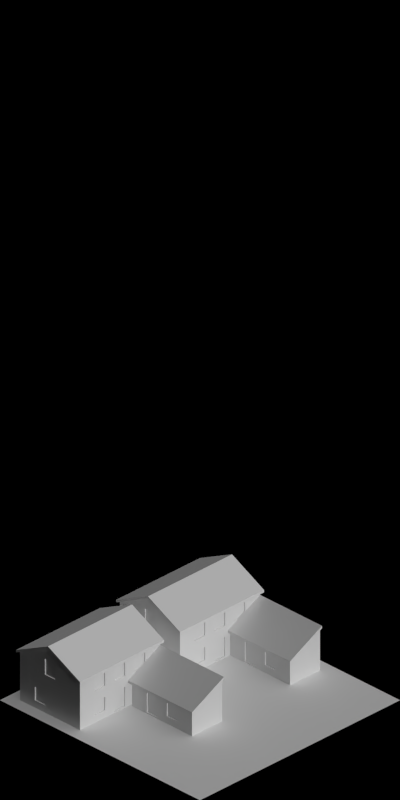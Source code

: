 # Source: 1513-1518.blend  (saved by Blender 2.63.0; exported with 4.5.12 LTS)
import bpy
from mathutils import Matrix  # noqa: F401  (used for matrix-valued properties, if any)

bpy.ops.wm.read_factory_settings(use_empty=True)
scene = bpy.context.scene
scene.name = 'Scene'

# ---- collections
col_collection_1 = bpy.data.collections.new('Collection 1'); scene.collection.children.link(col_collection_1)

# ---- materials (node trees are filled in below, after node groups)
mat_shadeless_black = bpy.data.materials.new('Shadeless_Black')
mat_mud_normal = bpy.data.materials.new('Mud_Normal')
mat_concrete_normalpaving = bpy.data.materials.new('Concrete_NormalPaving')
mat_brickwall_red1 = bpy.data.materials.new('BrickWall_red1')
mat_paint_white = bpy.data.materials.new('Paint_White')
mat_glass_opaque = bpy.data.materials.new('Glass_Opaque')
mat_roof_blackfelt = bpy.data.materials.new('Roof_BlackFelt')
mat_grass_temperate = bpy.data.materials.new('Grass_Temperate')
mat_special_shadowonlybackground = bpy.data.materials.new('Special_ShadowOnlyBackground')

# ---- material node trees

# ---- world
world_world = bpy.data.worlds.new('World'); scene.world = world_world
world_world.color = (0.0, 0.0, 0.0)
world_world.use_sun_shadow = False
world_world.sun_shadow_jitter_overblur = 0.0
world_world.cycles.sampling_method = 'MANUAL'
world_world.cycles.sample_map_resolution = 256
world_world.light_settings.ao_factor = 0.5

# ---- cameras
cam_camera = bpy.data.cameras.new('Camera')
cam_camera.type = 'ORTHO'
cam_camera.clip_start = 0.001
cam_camera.clip_end = 100.0
cam_camera.lens = 35.0
cam_camera.sensor_width = 32.0
cam_camera.sensor_height = 18.0
cam_camera.ortho_scale = 5.656
cam_camera.dof.focus_distance = 0.0
cam_camera.dof.aperture_fstop = 128.0

# ---- lights
light_lamp_004 = bpy.data.lights.new('Lamp.004', 'SUN')
light_lamp_004.transmission_factor = 0.0
light_lamp_004.cutoff_distance = 30.0
light_lamp_004.angle = 1.571
light_lamp_004.energy = 1.0
light_lamp_004.shadow_buffer_clip_start = 1.001
light_lamp_004.shadow_soft_size = 1.0
light_lamp_004.shadow_cascade_max_distance = 1000.0
light_lamp_004.cycles.use_multiple_importance_sampling = False
light_lamp_003 = bpy.data.lights.new('Lamp.003', 'SUN')
light_lamp_003.transmission_factor = 0.0
light_lamp_003.cutoff_distance = 30.0
light_lamp_003.use_shadow = False
light_lamp_003.angle = 1.571
light_lamp_003.energy = 1.0
light_lamp_003.shadow_buffer_clip_start = 1.001
light_lamp_003.shadow_soft_size = 1.0
light_lamp_003.shadow_cascade_max_distance = 1000.0
light_lamp_003.cycles.use_multiple_importance_sampling = False

# ---- meshes
me_plane_018 = bpy.data.meshes.new('Plane.018')
me_plane_018.from_pydata([(-1.0, 1.0, 0.0), (1.0, -1.0, 0.0), (1.0, 1.0, 0.0), (-1.0, -1.0, 0.0), (-1.0, 0.9, 0.0), (1.0, 0.9, 0.0), (0.9, 1.0, 0.0), (0.9, -1.0, 0.0), (0.9, 0.9, 0.0), (0.1, -0.9, 0.0), (-0.1, 1.0, 0.0), (-0.1, -1.0, 0.0), (-0.1, 0.9, 0.0), (0.1, 1.0, 0.0), (0.1, -1.0, 0.0), (0.1, 0.9, 0.0), (-0.1, -0.9, 0.0), (0.9, -0.9, 0.0), (1.0, -0.9, 0.0), (-1.0, -0.9, 0.0), (-1.0, 0.3, 0.0), (1.0, 0.3, 0.0), (0.1, 0.3, 0.0), (0.9, 0.3, 0.0), (-0.1, 0.3, 0.0), (-0.9, 0.3, 0.0), (-0.9, -0.9, 0.0), (-0.9, 0.9, 0.0), (-0.9, -1.0, 0.0), (-0.9, 1.0, 0.0), (-1.0, -0.3, 0.0), (0.1, -0.3, 0.0), (0.9, -0.3, 0.0), (1.0, -0.3, 0.0), (-0.1, -0.3, 0.0), (-0.9, -0.3, 0.0), (0.6, -1.0, 0.0), (0.6, 1.0, 0.0), (0.6, -0.9, 0.0), (0.6, 0.9, 0.0), (-0.9, 0.5, 0.0), (-0.1, 0.5, 0.0), (-0.4, -1.0, 0.0), (-0.4, 1.0, 0.0), (0.3, 0.3, 0.0), (0.3, -0.3, 0.0), (0.3, 1.0, 0.0), (0.3, 0.9, 0.0), (-0.4, 0.3, 0.0), (-0.4, -0.9, 0.0), (-0.7, -1.0, 0.0), (-0.7, 1.0, 0.0), (0.6, -0.3, 0.0), (0.6, 0.3, 0.0), (0.3, -0.9, 0.0), (0.3, -1.0, 0.0), (0.1, 0.5, 0.0), (0.9, 0.5, 0.0), (0.6, 0.5, 0.0), (0.3, 0.5, 0.0), (-0.7, -0.3, 0.0), (-0.7, 0.9, 0.0), (-0.6, -0.1, 0.0), (-0.6, 0.5, 0.0), (-0.6, 0.9, 0.0), (-0.6, 1.0, 0.0), (-0.4, -0.3, 0.0), (-0.4, 0.9, 0.0), (-1.0, 0.5, 0.0), (1.0, 0.5, 0.0), (-0.7, 0.3, 0.0), (-0.7, -0.9, 0.0), (-0.4, 0.5, 0.0), (-0.7, 0.5, 0.0), (0.4, -0.9, 0.0), (0.4, -1.0, 0.0), (-0.6, -0.9, 0.0), (-0.6, 0.3, 0.0), (-0.6, -1.0, 0.0), (-0.6, -0.3, 0.0), (0.4, -0.3, 0.0), (0.4, 0.3, 0.0), (0.3, -0.1, 0.0), (-0.4, -0.1, 0.0), (0.4, 1.0, 0.0), (0.4, 0.9, 0.0), (0.1, -0.1, 0.0), (-1.0, -0.1, 0.0), (-0.9, -0.1, 0.0), (-0.1, -0.1, 0.0), (-0.7, -0.1, 0.0), (0.6, -0.1, 0.0), (1.0, -0.1, 0.0), (0.9, -0.1, 0.0), (0.4, 0.5, 0.0), (0.4, -0.1, 0.0)], [], [(17, 7, 1, 18), (6, 8, 5, 2), (38, 36, 7, 17), (37, 39, 8, 6), (16, 11, 14, 9), (52, 38, 17, 32), (10, 12, 15, 13), (32, 17, 18, 33), (34, 16, 9, 31), (41, 24, 22, 56), (66, 49, 16, 34), (58, 53, 23, 57), (57, 23, 21, 69), (72, 48, 24, 41), (49, 42, 11, 16), (43, 67, 12, 10), (19, 3, 28, 26), (68, 20, 25, 40), (0, 4, 27, 29), (30, 19, 26, 35), (91, 52, 32, 93), (93, 32, 33, 92), (89, 34, 31, 86), (83, 66, 34, 89), (87, 30, 35, 88), (74, 75, 36, 38), (79, 76, 49, 66), (94, 81, 53, 58), (56, 22, 44, 59), (95, 80, 52, 91), (84, 85, 39, 37), (62, 79, 66, 83), (80, 74, 38, 52), (65, 64, 67, 43), (9, 14, 55, 54), (76, 78, 42, 49), (86, 31, 45, 82), (31, 9, 54, 45), (12, 41, 56, 15), (63, 77, 48, 72), (29, 27, 61, 51), (40, 25, 70, 73), (13, 15, 47, 46), (88, 35, 60, 90), (39, 58, 57, 8), (27, 40, 73, 61), (35, 26, 71, 60), (26, 28, 50, 71), (8, 57, 69, 5), (85, 94, 58, 39), (64, 63, 72, 67), (67, 72, 41, 12), (4, 68, 40, 27), (15, 56, 59, 47), (73, 70, 77, 63), (25, 88, 90, 70), (90, 60, 79, 62), (20, 87, 88, 25), (48, 83, 89, 24), (22, 86, 82, 44), (59, 44, 81, 94), (77, 62, 83, 48), (44, 82, 95, 81), (54, 55, 75, 74), (24, 89, 86, 22), (71, 50, 78, 76), (81, 95, 91, 53), (53, 91, 93, 23), (23, 93, 92, 21), (60, 71, 76, 79), (70, 90, 62, 77), (46, 47, 85, 84), (61, 73, 63, 64), (45, 54, 74, 80), (51, 61, 64, 65), (47, 59, 94, 85), (82, 45, 80, 95)])
me_plane_018.polygons.foreach_set('material_index', [1, 1, 1, 1, 1, 0, 1, 1, 1, 1, 0, 1, 1, 1, 1, 1, 1, 1, 1, 1, 1, 1, 1, 1, 1, 1, 0, 1, 1, 1, 1, 1, 0, 1, 1, 1, 0, 0, 1, 1, 1, 1, 1, 0, 1, 1, 0, 1, 1, 1, 1, 1, 1, 1, 1, 0, 0, 1, 1, 0, 1, 1, 0, 1, 1, 1, 1, 1, 1, 0, 0, 1, 1, 0, 1, 1, 0])
me_plane_018.materials.append(mat_shadeless_black)
me_plane_018.materials.append(mat_mud_normal)
me_plane_018.use_remesh_preserve_volume = False
me_plane_018.use_remesh_preserve_attributes = False
me_plane_018.use_mirror_vertex_groups = False
me_plane_018.update()
me_plane_007 = bpy.data.meshes.new('Plane.007')
me_plane_007.from_pydata([(-1.0, 1.0, 0.0), (1.0, -1.0, 0.0), (1.0, 1.0, 0.0), (-1.0, -1.0, 0.0), (-1.0, 0.9, 0.0), (1.0, 0.9, 0.0), (0.9, 1.0, 0.0), (0.9, -1.0, 0.0), (0.9, 0.9, 0.0), (0.1, -0.9, 0.0), (-0.1, 1.0, 0.0), (-0.1, -1.0, 0.0), (-0.1, 0.9, 0.0), (0.1, 1.0, 0.0), (0.1, -1.0, 0.0), (0.1, 0.9, 0.0), (-0.1, -0.9, 0.0), (0.9, -0.9, 0.0), (1.0, -0.9, 0.0), (-1.0, -0.9, 0.0), (-1.0, 0.3, 0.0), (1.0, 0.3, 0.0), (0.1, 0.3, 0.0), (0.9, 0.3, 0.0), (-0.1, 0.3, 0.0), (-0.9, 0.3, 0.0), (-0.9, -0.9, 0.0), (-0.9, 0.9, 0.0), (-0.9, -1.0, 0.0), (-0.9, 1.0, 0.0), (-1.0, -0.3, 0.0), (0.1, -0.3, 0.0), (0.9, -0.3, 0.0), (1.0, -0.3, 0.0), (-0.1, -0.3, 0.0), (-0.9, -0.3, 0.0), (0.6, -1.0, 0.0), (0.6, 1.0, 0.0), (0.6, -0.9, 0.0), (0.6, 0.9, 0.0), (-0.9, 0.5, 0.0), (-0.1, 0.5, 0.0), (-0.4, -1.0, 0.0), (-0.4, 1.0, 0.0), (0.3, 0.3, 0.0), (0.3, -0.3, 0.0), (0.3, 1.0, 0.0), (0.3, 0.9, 0.0), (-0.4, 0.3, 0.0), (-0.4, -0.9, 0.0), (-0.7, -1.0, 0.0), (-0.7, 1.0, 0.0), (0.6, -0.3, 0.0), (0.6, 0.3, 0.0), (0.3, -0.9, 0.0), (0.3, -1.0, 0.0), (0.1, 0.5, 0.0), (0.9, 0.5, 0.0), (0.6, 0.5, 0.0), (0.3, 0.5, 0.0), (-0.7, -0.3, 0.0), (-0.7, 0.9, 0.0), (-0.6, -0.1, 0.0), (-0.6, 0.5, 0.0), (-0.6, 0.9, 0.0), (-0.6, 1.0, 0.0), (-0.4, -0.3, 0.0), (-0.4, 0.9, 0.0), (-1.0, 0.5, 0.0), (1.0, 0.5, 0.0), (-0.7, 0.3, 0.0), (-0.7, -0.9, 0.0), (-0.4, 0.5, 0.0), (-0.7, 0.5, 0.0), (0.4, -0.9, 0.0), (0.4, -1.0, 0.0), (-0.6, -0.9, 0.0), (-0.6, 0.3, 0.0), (-0.6, -1.0, 0.0), (-0.6, -0.3, 0.0), (0.4, -0.3, 0.0), (0.4, 0.3, 0.0), (0.3, -0.1, 0.0), (-0.4, -0.1, 0.0), (0.4, 1.0, 0.0), (0.4, 0.9, 0.0), (0.1, -0.1, 0.0), (-1.0, -0.1, 0.0), (-0.9, -0.1, 0.0), (-0.1, -0.1, 0.0), (-0.7, -0.1, 0.0), (0.6, -0.1, 0.0), (1.0, -0.1, 0.0), (0.9, -0.1, 0.0), (0.4, 0.5, 0.0), (0.4, -0.1, 0.0)], [], [(17, 7, 1, 18), (6, 8, 5, 2), (38, 36, 7, 17), (37, 39, 8, 6), (16, 11, 14, 9), (52, 38, 17, 32), (10, 12, 15, 13), (32, 17, 18, 33), (34, 16, 9, 31), (41, 24, 22, 56), (66, 49, 16, 34), (58, 53, 23, 57), (57, 23, 21, 69), (72, 48, 24, 41), (49, 42, 11, 16), (43, 67, 12, 10), (19, 3, 28, 26), (68, 20, 25, 40), (0, 4, 27, 29), (30, 19, 26, 35), (91, 52, 32, 93), (93, 32, 33, 92), (89, 34, 31, 86), (83, 66, 34, 89), (87, 30, 35, 88), (74, 75, 36, 38), (79, 76, 49, 66), (94, 81, 53, 58), (56, 22, 44, 59), (95, 80, 52, 91), (84, 85, 39, 37), (62, 79, 66, 83), (80, 74, 38, 52), (65, 64, 67, 43), (9, 14, 55, 54), (76, 78, 42, 49), (86, 31, 45, 82), (31, 9, 54, 45), (12, 41, 56, 15), (63, 77, 48, 72), (29, 27, 61, 51), (40, 25, 70, 73), (13, 15, 47, 46), (88, 35, 60, 90), (39, 58, 57, 8), (27, 40, 73, 61), (35, 26, 71, 60), (26, 28, 50, 71), (8, 57, 69, 5), (85, 94, 58, 39), (64, 63, 72, 67), (67, 72, 41, 12), (4, 68, 40, 27), (15, 56, 59, 47), (73, 70, 77, 63), (25, 88, 90, 70), (90, 60, 79, 62), (20, 87, 88, 25), (48, 83, 89, 24), (22, 86, 82, 44), (59, 44, 81, 94), (77, 62, 83, 48), (44, 82, 95, 81), (54, 55, 75, 74), (24, 89, 86, 22), (71, 50, 78, 76), (81, 95, 91, 53), (53, 91, 93, 23), (23, 93, 92, 21), (60, 71, 76, 79), (70, 90, 62, 77), (46, 47, 85, 84), (61, 73, 63, 64), (45, 54, 74, 80), (51, 61, 64, 65), (47, 59, 94, 85), (82, 45, 80, 95)])
me_plane_007.polygons.foreach_set('material_index', [0, 0, 0, 0, 0, 1, 0, 0, 0, 0, 1, 2, 0, 2, 0, 0, 0, 0, 0, 0, 0, 0, 0, 0, 0, 0, 1, 0, 0, 0, 0, 0, 1, 0, 0, 0, 1, 1, 0, 0, 0, 0, 0, 1, 2, 0, 1, 0, 0, 2, 2, 2, 0, 0, 0, 1, 1, 0, 2, 1, 0, 0, 1, 0, 0, 0, 0, 2, 0, 1, 1, 0, 2, 1, 0, 2, 1])
me_plane_007.materials.append(mat_concrete_normalpaving)
me_plane_007.materials.append(mat_shadeless_black)
me_plane_007.materials.append(mat_mud_normal)
me_plane_007.use_remesh_preserve_volume = False
me_plane_007.use_remesh_preserve_attributes = False
me_plane_007.use_mirror_vertex_groups = False
me_plane_007.update()
me_plane_002 = bpy.data.meshes.new('Plane.002')
me_plane_002.from_pydata([(0.27, 1.863e-09, 0.01), (-0.27, 1.863e-09, 0.01), (0.27, 0.27, 0.01), (-0.27, 0.27, 0.01), (0.27, 1.863e-09, -0.02), (-0.27, 1.863e-09, -0.02), (0.27, 0.27, -0.02), (-0.27, 0.27, -0.02)], [], [(2, 0, 1, 3), (6, 7, 5, 4), (2, 3, 7, 6), (3, 1, 5, 7), (0, 2, 6, 4), (4, 5, 1, 0)])
me_plane_002.materials.append(mat_concrete_normalpaving)
me_plane_002.use_remesh_preserve_volume = False
me_plane_002.use_remesh_preserve_attributes = False
me_plane_002.use_mirror_vertex_groups = False
me_plane_002.update()
me_plane_006 = bpy.data.meshes.new('Plane.006')
me_plane_006.from_pydata([(0.0, 0.0, 0.0), (0.0, 0.0, 0.2), (0.1, 0.0, 0.0), (0.1, 0.0, 0.2), (0.0, -0.3, 0.0), (0.0, -0.3, 0.35), (0.03, -0.03, 0.215), (0.1, -0.03, 0.0), (0.1, -0.03, 0.215), (0.0, -0.03, 0.0), (0.0, -0.03, 0.215), (0.03, -0.3, 0.35), (0.03, -0.3, 0.0), (0.03, 0.0, 0.2), (0.03, 0.0, 0.0), (0.03, -0.03, 0.0), (0.0, -0.2689, 0.3345), (0.0, -0.2689, 0.0), (0.03, -0.2689, 0.0), (0.03, -0.2689, 0.3345), (0.57, -0.2689, 0.3345), (0.57, -0.2689, 0.0), (0.57, -0.3, 0.0), (0.57, -0.3, 0.35)], [], [(13, 14, 2, 3), (10, 9, 0, 1), (18, 17, 4, 12), (3, 2, 7, 8), (16, 17, 9, 10), (14, 0, 9, 15), (1, 0, 14, 13), (5, 11, 12, 4), (2, 14, 15, 7), (8, 6, 13, 3), (19, 16, 10, 6), (8, 7, 15, 6), (6, 10, 1, 13), (19, 6, 15, 18), (15, 9, 17, 18), (5, 4, 17, 16), (11, 5, 16, 19), (20, 23, 11, 19), (23, 22, 12, 11), (23, 20, 21, 22), (18, 12, 22, 21), (19, 18, 21, 20)])
me_plane_006.materials.append(mat_brickwall_red1)
me_plane_006.use_remesh_preserve_volume = False
me_plane_006.use_remesh_preserve_attributes = False
me_plane_006.use_mirror_vertex_groups = False
me_plane_006.update()
me_plane_014 = bpy.data.meshes.new('Plane.014')
me_plane_014.from_pydata([(0.0, 0.0, 0.0), (0.0, 0.0, 0.2), (-0.1, 0.0, 0.0), (-0.1, 0.0, 0.2), (0.0, -0.3, 0.0), (0.0, -0.3, 0.35), (-0.03, -0.03, 0.215), (-0.1, -0.03, 0.0), (-0.1, -0.03, 0.215), (0.0, -0.03, 0.0), (0.0, -0.03, 0.215), (-0.03, -0.3, 0.35), (-0.03, -0.3, 0.0), (-0.03, 0.0, 0.2), (-0.03, 0.0, 0.0), (-0.03, -0.03, 0.0)], [], [(13, 14, 2, 3), (10, 9, 0, 1), (15, 9, 4, 12), (3, 2, 7, 8), (5, 4, 9, 10), (14, 0, 9, 15), (1, 0, 14, 13), (5, 11, 12, 4), (2, 14, 15, 7), (8, 6, 13, 3), (11, 5, 10, 6), (8, 7, 15, 6), (6, 10, 1, 13), (11, 6, 15, 12)])
me_plane_014.materials.append(mat_brickwall_red1)
me_plane_014.use_remesh_preserve_volume = False
me_plane_014.use_remesh_preserve_attributes = False
me_plane_014.use_mirror_vertex_groups = False
me_plane_014.update()
me_plane_008 = bpy.data.meshes.new('Plane.008')
me_plane_008.from_pydata([(0.2, -0.03, 0.0), (2.98e-09, 0.0, 0.0), (2.98e-09, -0.03, 0.0), (0.2, -0.03, 0.2), (2.98e-09, 0.0, 0.2), (2.98e-09, -0.03, 0.2), (0.024, -0.03, 0.0), (0.024, -0.03, 0.2), (0.024, 0.0, 0.2), (0.176, 0.0, 0.2), (0.2, 0.0, 0.0), (0.2, 0.0, 0.2), (0.024, 0.0, 0.0), (0.176, 0.0, 0.0), (0.176, -0.03, 0.2), (0.176, -0.03, 0.0), (0.16, 0.0, 0.0), (0.16, -0.03, 0.0), (0.16, -0.03, 0.2), (0.16, 0.0, 0.2), (0.04, 0.0, 0.2), (0.04, -0.03, 0.2), (0.04, -0.03, 0.0), (0.04, 0.0, 0.0), (0.2, -0.03, 0.18), (0.2, 0.0, 0.18), (2.98e-09, -0.03, 0.18), (2.98e-09, 0.0, 0.18), (0.024, -0.03, 0.18), (0.024, 0.0, 0.18), (0.176, 0.0, 0.18), (0.176, -0.03, 0.18), (0.16, -0.03, 0.18), (0.16, 0.0, 0.18), (0.04, 0.0, 0.18), (0.04, -0.03, 0.18), (0.2, -0.03, 0.05), (2.98e-09, 0.0, 0.05), (0.024, 0.0, 0.05), (0.176, 0.0, 0.05), (0.16, 0.0, 0.05), (0.04, 0.0, 0.05), (0.2, 0.0, 0.05), (2.98e-09, -0.03, 0.05), (0.024, -0.03, 0.05), (0.176, -0.03, 0.05), (0.16, -0.03, 0.05), (0.04, -0.03, 0.05), (0.152, -4.098e-08, 0.17), (0.048, -4.098e-08, 0.17), (0.152, -4.098e-08, 0.06), (0.048, -4.098e-08, 0.06), (0.152, -0.01, 0.17), (0.048, -0.01, 0.17), (0.152, -0.01, 0.06), (0.048, -0.01, 0.06)], [], [(31, 24, 3, 14), (23, 22, 6, 12), (26, 28, 7, 5), (32, 31, 14, 18), (10, 0, 15, 13), (40, 39, 13, 16), (11, 9, 14, 3), (13, 15, 17, 16), (35, 32, 18, 21), (41, 40, 16, 23), (9, 19, 18, 14), (16, 17, 22, 23), (19, 20, 21, 18), (28, 35, 21, 7), (45, 36, 24, 31), (43, 44, 28, 26), (4, 8, 29, 27), (46, 45, 31, 32), (47, 46, 32, 35), (20, 19, 33, 34), (44, 47, 35, 28), (27, 29, 38, 37), (50, 48, 33, 40), (15, 0, 36, 45), (2, 6, 44, 43), (17, 15, 45, 46), (22, 17, 46, 47), (6, 22, 47, 44), (50, 51, 55, 54), (48, 49, 34, 33), (41, 34, 49, 51), (40, 41, 51, 50), (53, 52, 54, 55), (52, 53, 49, 48), (54, 52, 48, 50), (51, 49, 53, 55), (12, 6, 2, 1), (8, 4, 5, 7), (42, 36, 0, 10), (27, 26, 5, 4), (39, 42, 10, 13), (37, 38, 12, 1), (20, 8, 7, 21), (38, 41, 23, 12), (11, 3, 24, 25), (37, 43, 26, 27), (9, 11, 25, 30), (19, 9, 30, 33), (8, 20, 34, 29), (25, 24, 36, 42), (30, 25, 42, 39), (33, 30, 39, 40), (29, 34, 41, 38), (1, 2, 43, 37)])
me_plane_008.polygons.foreach_set('material_index', [0, 0, 0, 0, 0, 0, 0, 0, 0, 0, 0, 0, 0, 0, 0, 0, 0, 0, 1, 0, 0, 0, 1, 0, 0, 0, 0, 0, 1, 1, 1, 1, 2, 1, 1, 1, 0, 0, 0, 0, 0, 0, 0, 0, 0, 0, 0, 0, 0, 0, 0, 0, 0, 0])
me_plane_008.materials.append(mat_brickwall_red1)
me_plane_008.materials.append(mat_paint_white)
me_plane_008.materials.append(mat_glass_opaque)
me_plane_008.use_remesh_preserve_volume = False
me_plane_008.use_remesh_preserve_attributes = False
me_plane_008.use_mirror_vertex_groups = False
me_plane_008.update()
me_plane_009 = bpy.data.meshes.new('Plane.009')
me_plane_009.from_pydata([(0.2, -0.03, 0.0), (-1.51e-08, -0.03, 0.0), (0.2, -0.03, 0.2), (-1.51e-08, -0.03, 0.2), (0.024, -0.03, 0.0), (0.024, -0.03, 0.2), (0.024, 0.0, 0.2), (0.176, -1.49e-08, 0.2), (0.2, -1.49e-08, 0.0), (-1.51e-08, -1.49e-08, 0.0), (0.2, -1.49e-08, 0.2), (-1.51e-08, -1.49e-08, 0.2), (0.024, -1.49e-08, 0.0), (0.176, -1.49e-08, 0.0), (0.176, -0.03, 0.2), (0.176, -0.03, 0.0), (0.04, -1.49e-08, 0.0), (0.04, -0.03, 0.0), (0.04, -0.03, 0.2), (0.04, -1.49e-08, 0.2), (0.16, -0.03, 0.2), (0.16, -0.03, 0.0), (0.16, -1.49e-08, 0.0), (0.16, -1.49e-08, 0.2), (0.04, -0.03, 0.18), (0.04, -1.49e-08, 0.18), (0.16, -1.49e-08, 0.18), (0.16, -0.03, 0.18), (0.2, -0.03, 0.18), (-1.51e-08, -0.03, 0.18), (0.024, -0.03, 0.18), (0.2, -1.49e-08, 0.18), (-1.51e-08, -1.49e-08, 0.18), (0.176, -0.03, 0.18), (0.024, -1.49e-08, 0.18), (0.176, -1.49e-08, 0.18), (0.152, -1.49e-08, 0.17), (0.048, -1.49e-08, 0.01), (0.048, -1.49e-08, 0.17), (0.152, -1.49e-08, 0.01), (0.152, -0.01, 0.17), (0.048, -0.01, 0.17), (0.152, -0.01, 0.01), (0.048, -0.01, 0.01)], [], [(12, 4, 1, 9), (31, 28, 0, 8), (32, 29, 3, 11), (33, 28, 2, 14), (16, 17, 4, 12), (29, 30, 5, 3), (27, 33, 14, 20), (8, 0, 15, 13), (26, 35, 13, 22), (10, 7, 14, 2), (22, 21, 17, 16), (30, 24, 18, 5), (34, 25, 16, 12), (23, 19, 18, 20), (7, 23, 20, 14), (24, 27, 20, 18), (9, 1, 29, 32), (21, 15, 33, 27), (13, 15, 21, 22), (1, 4, 30, 29), (10, 2, 28, 31), (15, 0, 28, 33), (23, 7, 35, 26), (4, 17, 24, 30), (17, 21, 27, 24), (19, 23, 26, 25), (41, 40, 42, 43), (6, 11, 3, 5), (35, 31, 8, 13), (32, 34, 12, 9), (19, 6, 5, 18), (36, 38, 25, 26), (7, 10, 31, 35), (11, 6, 34, 32), (6, 19, 25, 34), (22, 16, 37, 39), (26, 22, 39, 36), (38, 37, 16, 25), (40, 41, 38, 36), (39, 37, 43, 42), (41, 43, 37, 38), (36, 39, 42, 40)])
me_plane_009.polygons.foreach_set('material_index', [0, 0, 0, 0, 0, 0, 0, 0, 0, 0, 1, 0, 0, 0, 0, 0, 0, 0, 0, 0, 0, 0, 0, 0, 1, 0, 1, 0, 0, 0, 0, 1, 0, 0, 0, 1, 1, 1, 1, 1, 1, 1])
me_plane_009.materials.append(mat_brickwall_red1)
me_plane_009.materials.append(mat_paint_white)
me_plane_009.use_remesh_preserve_volume = False
me_plane_009.use_remesh_preserve_attributes = False
me_plane_009.use_mirror_vertex_groups = False
me_plane_009.update()
me_plane_001 = bpy.data.meshes.new('Plane.001')
me_plane_001.from_pydata([(-0.32, -1.661e-08, 0.35), (0.32, 1.434e-08, 0.35), (-0.32, -0.32, 0.1899), (0.32, -0.32, 0.1899), (-0.32, -1.661e-08, 0.37), (0.32, 1.434e-08, 0.37), (-0.32, -0.32, 0.2099), (0.32, -0.32, 0.2099)], [], [(0, 1, 3, 2), (4, 6, 7, 5), (0, 2, 6, 4), (5, 7, 3, 1), (0, 4, 5, 1), (7, 6, 2, 3)])
me_plane_001.materials.append(mat_roof_blackfelt)
me_plane_001.use_remesh_preserve_volume = False
me_plane_001.use_remesh_preserve_attributes = False
me_plane_001.use_mirror_vertex_groups = False
me_plane_001.update()
me_plane_010 = bpy.data.meshes.new('Plane.010')
me_plane_010.from_pydata([(-1.0, 1.0, 0.0), (1.0, -1.0, 0.0), (1.0, 1.0, 0.0), (-1.0, -1.0, 0.0), (-1.0, 0.9, 0.0), (1.0, 0.9, 0.0), (0.9, 1.0, 0.0), (0.9, -1.0, 0.0), (0.9, 0.9, 0.0), (0.1, -0.9, 0.0), (-0.1, 1.0, 0.0), (-0.1, -1.0, 0.0), (-0.1, 0.9, 0.0), (0.1, 1.0, 0.0), (0.1, -1.0, 0.0), (0.1, 0.9, 0.0), (-0.1, -0.9, 0.0), (0.9, -0.9, 0.0), (1.0, -0.9, 0.0), (-1.0, -0.9, 0.0), (-1.0, 0.3, 0.0), (1.0, 0.3, 0.0), (0.1, 0.3, 0.0), (0.9, 0.3, 0.0), (-0.1, 0.3, 0.0), (-0.9, 0.3, 0.0), (-0.9, -0.9, 0.0), (-0.9, 0.9, 0.0), (-0.9, -1.0, 0.0), (-0.9, 1.0, 0.0), (-1.0, -0.3, 0.0), (0.1, -0.3, 0.0), (0.9, -0.3, 0.0), (1.0, -0.3, 0.0), (-0.1, -0.3, 0.0), (-0.9, -0.3, 0.0), (0.6, -1.0, 0.0), (0.6, 1.0, 0.0), (0.6, -0.9, 0.0), (0.6, 0.9, 0.0), (-0.9, 0.5, 0.0), (-0.1, 0.5, 0.0), (-0.4, -1.0, 0.0), (-0.4, 1.0, 0.0), (0.3, 0.3, 0.0), (0.3, -0.3, 0.0), (0.3, 1.0, 0.0), (0.3, 0.9, 0.0), (-0.4, 0.3, 0.0), (-0.4, -0.9, 0.0), (-0.7, -1.0, 0.0), (-0.7, 1.0, 0.0), (0.6, -0.3, 0.0), (0.6, 0.3, 0.0), (0.3, -0.9, 0.0), (0.3, -1.0, 0.0), (0.1, 0.5, 0.0), (0.9, 0.5, 0.0), (0.6, 0.5, 0.0), (0.3, 0.5, 0.0), (-0.7, -0.3, 0.0), (-0.7, 0.9, 0.0), (-0.6, -0.1, 0.0), (-0.6, 0.5, 0.0), (-0.6, 0.9, 0.0), (-0.6, 1.0, 0.0), (-0.4, -0.3, 0.0), (-0.4, 0.9, 0.0), (-1.0, 0.5, 0.0), (1.0, 0.5, 0.0), (-0.7, 0.3, 0.0), (-0.7, -0.9, 0.0), (-0.4, 0.5, 0.0), (-0.7, 0.5, 0.0), (0.4, -0.9, 0.0), (0.4, -1.0, 0.0), (-0.6, -0.9, 0.0), (-0.6, 0.3, 0.0), (-0.6, -1.0, 0.0), (-0.6, -0.3, 0.0), (0.4, -0.3, 0.0), (0.4, 0.3, 0.0), (0.3, -0.1, 0.0), (-0.4, -0.1, 0.0), (0.4, 1.0, 0.0), (0.4, 0.9, 0.0), (0.1, -0.1, 0.0), (-1.0, -0.1, 0.0), (-0.9, -0.1, 0.0), (-0.1, -0.1, 0.0), (-0.7, -0.1, 0.0), (0.6, -0.1, 0.0), (1.0, -0.1, 0.0), (0.9, -0.1, 0.0), (0.4, 0.5, 0.0), (0.4, -0.1, 0.0)], [], [(17, 7, 1, 18), (6, 8, 5, 2), (38, 36, 7, 17), (37, 39, 8, 6), (16, 11, 14, 9), (52, 38, 17, 32), (10, 12, 15, 13), (32, 17, 18, 33), (34, 16, 9, 31), (41, 24, 22, 56), (66, 49, 16, 34), (58, 53, 23, 57), (57, 23, 21, 69), (72, 48, 24, 41), (49, 42, 11, 16), (43, 67, 12, 10), (19, 3, 28, 26), (68, 20, 25, 40), (0, 4, 27, 29), (30, 19, 26, 35), (91, 52, 32, 93), (93, 32, 33, 92), (89, 34, 31, 86), (83, 66, 34, 89), (87, 30, 35, 88), (74, 75, 36, 38), (79, 76, 49, 66), (94, 81, 53, 58), (56, 22, 44, 59), (95, 80, 52, 91), (84, 85, 39, 37), (62, 79, 66, 83), (80, 74, 38, 52), (65, 64, 67, 43), (9, 14, 55, 54), (76, 78, 42, 49), (86, 31, 45, 82), (31, 9, 54, 45), (12, 41, 56, 15), (63, 77, 48, 72), (29, 27, 61, 51), (40, 25, 70, 73), (13, 15, 47, 46), (88, 35, 60, 90), (39, 58, 57, 8), (27, 40, 73, 61), (35, 26, 71, 60), (26, 28, 50, 71), (8, 57, 69, 5), (85, 94, 58, 39), (64, 63, 72, 67), (67, 72, 41, 12), (4, 68, 40, 27), (15, 56, 59, 47), (73, 70, 77, 63), (25, 88, 90, 70), (90, 60, 79, 62), (20, 87, 88, 25), (48, 83, 89, 24), (22, 86, 82, 44), (59, 44, 81, 94), (77, 62, 83, 48), (44, 82, 95, 81), (54, 55, 75, 74), (24, 89, 86, 22), (71, 50, 78, 76), (81, 95, 91, 53), (53, 91, 93, 23), (23, 93, 92, 21), (60, 71, 76, 79), (70, 90, 62, 77), (46, 47, 85, 84), (61, 73, 63, 64), (45, 54, 74, 80), (51, 61, 64, 65), (47, 59, 94, 85), (82, 45, 80, 95)])
me_plane_010.polygons.foreach_set('material_index', [0, 0, 0, 0, 0, 1, 0, 0, 0, 0, 1, 2, 0, 2, 0, 0, 0, 0, 0, 0, 0, 0, 0, 0, 0, 0, 1, 0, 0, 0, 0, 0, 1, 0, 0, 0, 1, 1, 0, 0, 0, 0, 0, 1, 2, 0, 1, 0, 0, 2, 2, 2, 0, 0, 0, 1, 1, 0, 2, 1, 0, 0, 1, 0, 0, 0, 0, 2, 0, 1, 1, 0, 2, 1, 0, 2, 1])
me_plane_010.materials.append(mat_concrete_normalpaving)
me_plane_010.materials.append(mat_shadeless_black)
me_plane_010.materials.append(mat_grass_temperate)
me_plane_010.use_remesh_preserve_volume = False
me_plane_010.use_remesh_preserve_attributes = False
me_plane_010.use_mirror_vertex_groups = False
me_plane_010.update()
me_plane_004 = bpy.data.meshes.new('Plane.004')
me_plane_004.from_pydata([(1.0, -1.0, 0.0), (-1.0, -1.0, 0.0), (1.0, 1.0, 0.0), (-1.0, 1.0, 0.0)], [], [(2, 3, 1, 0)])
me_plane_004.materials.append(mat_special_shadowonlybackground)
me_plane_004.use_remesh_preserve_volume = False
me_plane_004.use_remesh_preserve_attributes = False
me_plane_004.use_mirror_vertex_groups = False
me_plane_004.update()
me_plane_021 = bpy.data.meshes.new('Plane.021')
me_plane_021.from_pydata([(-0.42, -3.171e-08, 0.35), (0.42, 2.944e-08, 0.35), (-0.42, 0.32, 0.1899), (0.42, 0.32, 0.1899), (-0.42, -0.32, 0.1899), (0.42, -0.32, 0.1899), (-0.42, -3.171e-08, 0.37), (0.42, 2.944e-08, 0.37), (-0.42, 0.32, 0.2099), (0.42, 0.32, 0.2099), (-0.42, -0.32, 0.2099), (0.42, -0.32, 0.2099)], [], [(2, 3, 1, 0), (0, 1, 5, 4), (8, 6, 7, 9), (6, 10, 11, 7), (0, 4, 10, 6), (1, 3, 9, 7), (7, 11, 5, 1), (3, 2, 8, 9), (6, 8, 2, 0), (11, 10, 4, 5)])
me_plane_021.materials.append(mat_roof_blackfelt)
me_plane_021.use_remesh_preserve_volume = False
me_plane_021.use_remesh_preserve_attributes = False
me_plane_021.use_mirror_vertex_groups = False
me_plane_021.update()
me_plane_011 = bpy.data.meshes.new('Plane.011')
me_plane_011.from_pydata([(0.2, -0.03, 0.0), (2.98e-09, 0.0, 0.0), (4.49e-09, -0.03, 0.0), (0.2, -0.03, 0.2), (0.2, 0.0, 0.2), (4.49e-09, -0.03, 0.2), (0.024, -0.03, 0.0), (0.024, 0.0, 0.0), (0.024, -0.03, 0.2), (0.024, 0.0, 0.2), (0.2, 0.0, 0.0), (4.49e-09, 0.0, 0.2), (0.176, 0.0, 0.2), (0.176, -0.03, 0.2), (0.176, 0.0, 0.0), (0.176, -0.03, 0.0), (0.16, 0.0, 0.0), (0.16, -0.03, 0.0), (0.16, -0.03, 0.2), (0.16, 0.0, 0.2), (0.04, 0.0, 0.2), (0.04, -0.03, 0.2), (0.04, -0.03, 0.0), (0.04, 0.0, 0.0), (0.2, -0.03, 0.18), (4.49e-09, -0.03, 0.18), (2.98e-09, 0.0, 0.18), (0.024, -0.03, 0.18), (0.024, 0.0, 0.18), (0.2, 0.0, 0.18), (0.176, 0.0, 0.18), (0.176, -0.03, 0.18), (0.16, -0.03, 0.18), (0.16, 0.0, 0.18), (0.04, 0.0, 0.18), (0.04, -0.03, 0.18), (0.2, -0.03, 0.05), (2.98e-09, 0.0, 0.05), (0.2, 0.0, 0.05), (0.024, 0.0, 0.05), (0.176, 0.0, 0.05), (0.16, 0.0, 0.05), (0.04, 0.0, 0.05), (4.49e-09, -0.03, 0.05), (0.024, -0.03, 0.05), (0.176, -0.03, 0.05), (0.16, -0.03, 0.05), (0.04, -0.03, 0.05)], [], [(38, 36, 0, 10), (31, 24, 3, 13), (25, 27, 8, 5), (32, 31, 13, 18), (35, 32, 18, 21), (42, 41, 16, 23), (16, 17, 22, 23), (19, 20, 21, 18), (27, 35, 21, 8), (45, 36, 24, 31), (43, 44, 27, 25), (46, 45, 31, 32), (41, 42, 47, 46), (20, 19, 33, 34), (44, 47, 35, 27), (29, 24, 36, 38), (15, 0, 36, 45), (2, 6, 44, 43), (17, 15, 45, 46), (22, 17, 46, 47), (6, 22, 47, 44), (42, 34, 35, 47), (32, 35, 34, 33), (46, 32, 33, 41), (7, 6, 2, 1), (9, 11, 5, 8), (26, 25, 5, 11), (40, 38, 10, 14), (23, 22, 6, 7), (37, 39, 7, 1), (10, 0, 15, 14), (41, 40, 14, 16), (20, 9, 8, 21), (4, 12, 13, 3), (14, 15, 17, 16), (12, 19, 18, 13), (39, 42, 23, 7), (4, 3, 24, 29), (37, 43, 25, 26), (12, 4, 29, 30), (11, 9, 28, 26), (19, 12, 30, 33), (9, 20, 34, 28), (30, 29, 38, 40), (26, 28, 39, 37), (33, 30, 40, 41), (28, 34, 42, 39), (1, 2, 43, 37)])
me_plane_011.materials.append(mat_brickwall_red1)
me_plane_011.use_remesh_preserve_volume = False
me_plane_011.use_remesh_preserve_attributes = False
me_plane_011.use_mirror_vertex_groups = False
me_plane_011.update()
me_plane = bpy.data.meshes.new('Plane')
me_plane.from_pydata([(0.27, -0.37, 0.01), (-0.27, -0.37, 0.01), (0.27, 0.37, 0.01), (-0.27, 0.37, 0.01), (0.27, -0.37, -0.02), (-0.27, -0.37, -0.02), (0.27, 0.37, -0.02), (-0.27, 0.37, -0.02)], [], [(2, 0, 1, 3), (6, 7, 5, 4), (2, 3, 7, 6), (3, 1, 5, 7), (0, 2, 6, 4), (4, 5, 1, 0)])
me_plane.materials.append(mat_concrete_normalpaving)
me_plane.use_remesh_preserve_volume = False
me_plane.use_remesh_preserve_attributes = False
me_plane.use_mirror_vertex_groups = False
me_plane.update()
me_plane_003 = bpy.data.meshes.new('Plane.003')
me_plane_003.from_pydata([(0.0, 0.0, 0.0), (0.0, 0.0, 0.2), (0.1, 0.0, 0.0), (0.1, 0.0, 0.2), (0.0, -0.1, 0.0), (0.0, -0.1, 0.2), (0.03, -0.03, 0.2), (0.1, -0.03, 0.0), (0.1, -0.03, 0.2), (0.0, -0.03, 0.0), (0.0, -0.03, 0.2), (0.03, -0.1, 0.2), (0.03, -0.1, 0.0), (0.03, 0.0, 0.2), (0.03, 0.0, 0.0), (0.03, -0.03, 0.0)], [], [(13, 14, 2, 3), (10, 9, 0, 1), (15, 9, 4, 12), (3, 2, 7, 8), (5, 4, 9, 10), (14, 0, 9, 15), (1, 0, 14, 13), (5, 11, 12, 4), (2, 14, 15, 7), (8, 6, 13, 3), (11, 5, 10, 6), (8, 7, 15, 6), (6, 10, 1, 13), (11, 6, 15, 12)])
me_plane_003.materials.append(mat_brickwall_red1)
me_plane_003.use_remesh_preserve_volume = False
me_plane_003.use_remesh_preserve_attributes = False
me_plane_003.use_mirror_vertex_groups = False
me_plane_003.update()
me_plane_005 = bpy.data.meshes.new('Plane.005')
me_plane_005.from_pydata([(0.4, -0.03, 0.0), (7.451e-09, 1.776e-15, 0.0), (7.451e-09, -0.03, 0.0), (0.4, -0.03, 0.25), (7.451e-09, 1.776e-15, 0.25), (7.451e-09, -0.03, 0.25), (0.124, -0.03, 0.0), (0.12, -0.03, 0.31), (0.12, 1.812e-08, 0.31), (0.28, 4.228e-08, 0.31), (0.4, 3.02e-08, 0.0), (0.4, 3.02e-08, 0.25), (0.124, 1.51e-08, 0.0), (0.276, 1.51e-08, 0.0), (0.28, -0.03, 0.31), (0.276, -0.03, 0.0), (0.26, 1.51e-08, 0.0), (0.26, -0.03, 0.0), (0.26, -0.03, 0.32), (0.26, 1.51e-08, 0.32), (0.14, 1.51e-08, 0.32), (0.14, -0.03, 0.32), (0.14, -0.03, 0.0), (0.14, 1.51e-08, 0.0), (0.4, -0.03, 0.18), (0.4, 3.02e-08, 0.18), (7.451e-09, -0.03, 0.18), (7.451e-09, 1.776e-15, 0.18), (0.124, -0.03, 0.25), (0.124, 1.51e-08, 0.25), (0.276, 1.51e-08, 0.25), (0.276, -0.03, 0.25), (0.26, -0.03, 0.25), (0.26, 1.51e-08, 0.25), (0.14, 1.51e-08, 0.25), (0.14, -0.03, 0.25), (0.4, -0.03, 0.1), (7.451e-09, 1.776e-15, 0.1), (0.124, 1.51e-08, 0.1), (0.276, 1.51e-08, 0.1), (0.26, 1.51e-08, 0.1), (0.14, 1.51e-08, 0.1), (0.4, 3.02e-08, 0.1), (7.451e-09, -0.03, 0.1), (0.124, -0.03, 0.1), (0.276, -0.03, 0.1), (0.26, -0.03, 0.1), (0.14, -0.03, 0.1), (0.252, -2.588e-08, 0.24), (0.148, -2.588e-08, 0.24), (0.252, -2.588e-08, 0.11), (0.148, -2.588e-08, 0.11), (0.252, -0.01, 0.24), (0.148, -0.01, 0.24), (0.252, -0.01, 0.11), (0.148, -0.01, 0.11), (0.2, 1.51e-08, 0.35), (0.2, -0.03, 0.0), (0.2, 1.51e-08, 0.0), (0.2, -0.03, 0.35), (0.2, -0.03, 0.25), (0.2, 1.51e-08, 0.25), (0.2, 1.51e-08, 0.1), (0.2, -0.03, 0.1), (0.2, -2.588e-08, 0.24), (0.2, -2.588e-08, 0.11), (0.2, -0.01, 0.24), (0.2, -0.01, 0.11)], [], [(31, 24, 3, 14), (23, 22, 6, 12), (26, 28, 7, 5), (32, 31, 14, 18), (10, 0, 15, 13), (40, 39, 13, 16), (11, 9, 14, 3), (13, 15, 17, 16), (60, 32, 18, 59), (62, 40, 16, 58), (9, 19, 18, 14), (58, 57, 22, 23), (56, 20, 21, 59), (28, 35, 21, 7), (45, 36, 24, 31), (43, 44, 28, 26), (4, 8, 29, 27), (46, 45, 31, 32), (63, 46, 32, 60), (56, 19, 33, 61), (44, 47, 35, 28), (27, 29, 38, 37), (50, 48, 33, 40), (15, 0, 36, 45), (2, 6, 44, 43), (17, 15, 45, 46), (57, 17, 46, 63), (6, 22, 47, 44), (65, 51, 55, 67), (64, 49, 34, 61), (41, 34, 49, 51), (62, 41, 51, 65), (66, 52, 54, 67), (66, 53, 49, 64), (54, 52, 48, 50), (51, 49, 53, 55), (12, 6, 2, 1), (8, 4, 5, 7), (42, 36, 0, 10), (27, 26, 5, 4), (39, 42, 10, 13), (37, 38, 12, 1), (20, 8, 7, 21), (38, 41, 23, 12), (11, 3, 24, 25), (37, 43, 26, 27), (9, 11, 25, 30), (19, 9, 30, 33), (8, 20, 34, 29), (25, 24, 36, 42), (30, 25, 42, 39), (33, 30, 39, 40), (29, 34, 41, 38), (1, 2, 43, 37), (35, 60, 59, 21), (41, 62, 58, 23), (16, 17, 57, 58), (19, 56, 59, 18), (47, 63, 60, 35), (20, 56, 61, 34), (22, 57, 63, 47), (50, 65, 67, 54), (48, 64, 61, 33), (40, 62, 65, 50), (53, 66, 67, 55), (52, 66, 64, 48)])
me_plane_005.polygons.foreach_set('material_index', [0, 0, 0, 0, 0, 0, 0, 0, 0, 0, 0, 0, 0, 0, 0, 0, 0, 0, 1, 0, 0, 0, 1, 0, 0, 0, 0, 0, 1, 1, 1, 1, 2, 1, 1, 1, 0, 0, 0, 0, 0, 0, 0, 0, 0, 0, 0, 0, 0, 0, 0, 0, 0, 0, 0, 0, 0, 0, 1, 0, 0, 1, 1, 1, 2, 1])
me_plane_005.materials.append(mat_brickwall_red1)
me_plane_005.materials.append(mat_paint_white)
me_plane_005.materials.append(mat_glass_opaque)
me_plane_005.use_remesh_preserve_volume = False
me_plane_005.use_remesh_preserve_attributes = False
me_plane_005.use_mirror_vertex_groups = False
me_plane_005.update()
me_plane_012 = bpy.data.meshes.new('Plane.012')
me_plane_012.from_pydata([(0.2, -0.03, 0.0), (2.98e-09, 0.0, 0.0), (2.98e-09, -0.03, 0.0), (0.2, 0.0, 0.0), (0.2, -0.03, 0.2), (2.98e-09, 0.0, 0.2), (2.98e-09, -0.03, 0.2), (0.2, 0.0, 0.2)], [], [(1, 2, 0, 3), (5, 7, 4, 6), (0, 2, 6, 4), (3, 0, 4, 7), (5, 6, 2, 1), (7, 5, 1, 3)])
me_plane_012.materials.append(mat_brickwall_red1)
me_plane_012.use_remesh_preserve_volume = False
me_plane_012.use_remesh_preserve_attributes = False
me_plane_012.use_mirror_vertex_groups = False
me_plane_012.update()
me_plane_013 = bpy.data.meshes.new('Plane.013')
me_plane_013.from_pydata([(0.0, 0.0, 0.0), (1.355e-09, 1.023e-16, 0.1999), (0.1, 0.0, 0.0), (0.1, 7.55e-09, 0.1999), (0.0, -0.1, 0.0), (0.0, -0.1, 0.25), (0.03, -0.03, 0.215), (0.1, -0.03, 0.0), (0.1, -0.03, 0.215), (0.0, -0.03, 0.0), (0.0, -0.03, 0.215), (0.03, -0.1, 0.25), (0.03, -0.1, 0.0), (0.03, 2.265e-09, 0.1999), (0.03, 0.0, 0.0), (0.03, -0.03, 0.0)], [], [(13, 14, 2, 3), (10, 9, 0, 1), (15, 9, 4, 12), (3, 2, 7, 8), (5, 4, 9, 10), (14, 0, 9, 15), (1, 0, 14, 13), (5, 11, 12, 4), (2, 14, 15, 7), (8, 6, 13, 3), (11, 5, 10, 6), (8, 7, 15, 6), (6, 10, 1, 13), (11, 6, 15, 12)])
me_plane_013.materials.append(mat_brickwall_red1)
me_plane_013.use_remesh_preserve_volume = False
me_plane_013.use_remesh_preserve_attributes = False
me_plane_013.use_mirror_vertex_groups = False
me_plane_013.update()
me_plane_016 = bpy.data.meshes.new('Plane.016')
me_plane_016.from_pydata([(9.921e-11, 2.235e-08, 0.0), (9.921e-11, 2.235e-08, 0.1999), (0.1, 7.451e-09, 0.0), (0.1, 0.0, 0.1999), (1.5e-08, 0.1, 0.0), (1.5e-08, 0.1, 0.25), (0.03, 0.03, 0.215), (0.1, 0.03, 0.0), (0.1, 0.03, 0.215), (3.824e-09, 0.03, 0.0), (3.824e-09, 0.03, 0.215), (0.03, 0.1, 0.25), (0.03, 0.1, 0.0), (0.03, 1.49e-08, 0.1999), (0.03, 2.235e-08, 0.0), (0.03, 0.03, 0.0)], [], [(13, 14, 2, 3), (10, 9, 0, 1), (15, 9, 4, 12), (3, 2, 7, 8), (5, 4, 9, 10), (14, 0, 9, 15), (1, 0, 14, 13), (5, 11, 12, 4), (2, 14, 15, 7), (8, 6, 13, 3), (11, 5, 10, 6), (8, 7, 15, 6), (6, 10, 1, 13), (11, 6, 15, 12)])
me_plane_016.materials.append(mat_brickwall_red1)
me_plane_016.use_remesh_preserve_volume = False
me_plane_016.use_remesh_preserve_attributes = False
me_plane_016.use_mirror_vertex_groups = False
me_plane_016.update()

# ---- objects
ob_plane_033 = bpy.data.objects.new('Plane.033', me_plane_018)
ob_plane_014 = bpy.data.objects.new('Plane.014', me_plane_007)
ob_plane_032 = bpy.data.objects.new('Plane.032', me_plane_002)
ob_plane_031 = bpy.data.objects.new('Plane.031', me_plane_006)
ob_plane_030 = bpy.data.objects.new('Plane.030', me_plane_014)
ob_plane_057 = bpy.data.objects.new('Plane.057', me_plane_002)
ob_plane_056 = bpy.data.objects.new('Plane.056', me_plane_006)
ob_plane_055 = bpy.data.objects.new('Plane.055', me_plane_014)
ob_plane_054 = bpy.data.objects.new('Plane.054', me_plane_008)
ob_plane_053 = bpy.data.objects.new('Plane.053', me_plane_009)
ob_plane_047 = bpy.data.objects.new('Plane.047', me_plane_014)
ob_plane_046 = bpy.data.objects.new('Plane.046', me_plane_006)
ob_plane_045 = bpy.data.objects.new('Plane.045', me_plane_002)
ob_plane_029 = bpy.data.objects.new('Plane.029', me_plane_001)
ob_plane_027 = bpy.data.objects.new('Plane.027', me_plane_002)
ob_plane_026 = bpy.data.objects.new('Plane.026', me_plane_006)
ob_plane_025 = bpy.data.objects.new('Plane.025', me_plane_014)
ob_plane_024 = bpy.data.objects.new('Plane.024', me_plane_009)
ob_plane_023 = bpy.data.objects.new('Plane.023', me_plane_008)
ob_plane_022 = bpy.data.objects.new('Plane.022', me_plane_008)
ob_plane_021 = bpy.data.objects.new('Plane.021', me_plane_009)
ob_plane_020 = bpy.data.objects.new('Plane.020', me_plane_014)
ob_plane_013 = bpy.data.objects.new('Plane.013', me_plane_006)
ob_plane_010 = bpy.data.objects.new('Plane.010', me_plane_002)
ob_plane_005 = bpy.data.objects.new('Plane.005', me_plane_001)
ob_plane_016 = bpy.data.objects.new('Plane.016', me_plane_010)
ob_plane_019 = bpy.data.objects.new('Plane.019', me_plane_004)
ob_plane_018 = bpy.data.objects.new('Plane.018', me_plane_004)
ob_plane_017 = bpy.data.objects.new('Plane.017', me_plane_004)
ob_plane_011 = bpy.data.objects.new('Plane.011', me_plane_021)
ob_plane_012 = bpy.data.objects.new('Plane.012', me_plane_021)
ob_plane_009 = bpy.data.objects.new('Plane.009', me_plane_011)
ob_plane_008 = bpy.data.objects.new('Plane.008', me_plane_011)
ob_plane_007 = bpy.data.objects.new('Plane.007', me_plane_011)
ob_plane_006 = bpy.data.objects.new('Plane.006', me_plane_011)
ob_plane_1642 = bpy.data.objects.new('Plane.1642', me_plane_011)
ob_plane_1640 = bpy.data.objects.new('Plane.1640', me_plane_011)
ob_plane_1638 = bpy.data.objects.new('Plane.1638', me_plane_011)
ob_plane_1637 = bpy.data.objects.new('Plane.1637', me_plane_011)
ob_plane_1636 = bpy.data.objects.new('Plane.1636', me_plane_011)
ob_plane_1635 = bpy.data.objects.new('Plane.1635', me_plane_011)
ob_plane_1633 = bpy.data.objects.new('Plane.1633', me_plane_011)
ob_plane_1631 = bpy.data.objects.new('Plane.1631', me_plane_011)
ob_plane_1618 = bpy.data.objects.new('Plane.1618', me_plane_011)
ob_plane_1617 = bpy.data.objects.new('Plane.1617', me_plane_011)
ob_plane_1616 = bpy.data.objects.new('Plane.1616', me_plane_011)
ob_plane_1615 = bpy.data.objects.new('Plane.1615', me_plane_011)
ob_plane_1614 = bpy.data.objects.new('Plane.1614', me_plane_011)
ob_plane_1613 = bpy.data.objects.new('Plane.1613', me_plane_011)
ob_plane_1612 = bpy.data.objects.new('Plane.1612', me_plane_011)
ob_plane_1611 = bpy.data.objects.new('Plane.1611', me_plane_011)
ob_plane_1610 = bpy.data.objects.new('Plane.1610', me_plane_011)
ob_plane_1609 = bpy.data.objects.new('Plane.1609', me_plane_011)
ob_plane_1608 = bpy.data.objects.new('Plane.1608', me_plane_011)
ob_plane_1605 = bpy.data.objects.new('Plane.1605', me_plane)
ob_plane_1604 = bpy.data.objects.new('Plane.1604', me_plane)
ob_plane_1603 = bpy.data.objects.new('Plane.1603', me_plane)
ob_plane_1602 = bpy.data.objects.new('Plane.1602', me_plane)
ob_plane_1573 = bpy.data.objects.new('Plane.1573', me_plane_003)
ob_plane_1572 = bpy.data.objects.new('Plane.1572', me_plane_005)
ob_plane_1571 = bpy.data.objects.new('Plane.1571', me_plane_008)
ob_plane_1570 = bpy.data.objects.new('Plane.1570', me_plane_009)
ob_plane_1568 = bpy.data.objects.new('Plane.1568', me_plane_005)
ob_plane_1567 = bpy.data.objects.new('Plane.1567', me_plane_003)
ob_plane_1566 = bpy.data.objects.new('Plane.1566', me_plane_003)
ob_plane_1565 = bpy.data.objects.new('Plane.1565', me_plane_003)
ob_plane_1564 = bpy.data.objects.new('Plane.1564', me_plane_012)
ob_plane_1563 = bpy.data.objects.new('Plane.1563', me_plane_008)
ob_plane_1562 = bpy.data.objects.new('Plane.1562', me_plane_013)
ob_plane_1561 = bpy.data.objects.new('Plane.1561', me_plane_013)
ob_plane_1560 = bpy.data.objects.new('Plane.1560', me_plane_016)
ob_plane_1559 = bpy.data.objects.new('Plane.1559', me_plane_016)
ob_plane_1558 = bpy.data.objects.new('Plane.1558', me_plane_008)
ob_plane_1557 = bpy.data.objects.new('Plane.1557', me_plane_008)
ob_plane_1556 = bpy.data.objects.new('Plane.1556', me_plane_008)
ob_plane_1555 = bpy.data.objects.new('Plane.1555', me_plane_008)
ob_plane_1554 = bpy.data.objects.new('Plane.1554', me_plane_008)
ob_plane_1553 = bpy.data.objects.new('Plane.1553', me_plane_012)
ob_plane_1552 = bpy.data.objects.new('Plane.1552', me_plane_009)
ob_plane_1551 = bpy.data.objects.new('Plane.1551', me_plane_008)
ob_plane_1550 = bpy.data.objects.new('Plane.1550', me_plane_008)
ob_plane_1549 = bpy.data.objects.new('Plane.1549', me_plane_008)
ob_plane_1548 = bpy.data.objects.new('Plane.1548', me_plane_008)
ob_plane_1547 = bpy.data.objects.new('Plane.1547', me_plane_008)
ob_plane_1546 = bpy.data.objects.new('Plane.1546', me_plane_008)
ob_plane_1545 = bpy.data.objects.new('Plane.1545', me_plane_008)
ob_plane_1544 = bpy.data.objects.new('Plane.1544', me_plane_008)
ob_plane_1543 = bpy.data.objects.new('Plane.1543', me_plane_008)
ob_plane_1542 = bpy.data.objects.new('Plane.1542', me_plane_008)
ob_plane_1541 = bpy.data.objects.new('Plane.1541', me_plane_009)
ob_plane_1540 = bpy.data.objects.new('Plane.1540', me_plane_012)
ob_plane_1539 = bpy.data.objects.new('Plane.1539', me_plane_008)
ob_plane_1538 = bpy.data.objects.new('Plane.1538', me_plane_008)
ob_plane_1537 = bpy.data.objects.new('Plane.1537', me_plane_008)
ob_plane_1536 = bpy.data.objects.new('Plane.1536', me_plane_008)
ob_plane_1535 = bpy.data.objects.new('Plane.1535', me_plane_008)
ob_plane_1534 = bpy.data.objects.new('Plane.1534', me_plane_016)
ob_plane_1533 = bpy.data.objects.new('Plane.1533', me_plane_016)
ob_plane_1532 = bpy.data.objects.new('Plane.1532', me_plane_013)
ob_plane_1531 = bpy.data.objects.new('Plane.1531', me_plane_013)
ob_plane_1530 = bpy.data.objects.new('Plane.1530', me_plane_008)
ob_plane_1529 = bpy.data.objects.new('Plane.1529', me_plane_012)
ob_plane_1528 = bpy.data.objects.new('Plane.1528', me_plane_003)
ob_plane_1527 = bpy.data.objects.new('Plane.1527', me_plane_003)
ob_plane_1526 = bpy.data.objects.new('Plane.1526', me_plane_003)
ob_plane_1525 = bpy.data.objects.new('Plane.1525', me_plane_005)
ob_plane_1523 = bpy.data.objects.new('Plane.1523', me_plane_009)
ob_plane_1522 = bpy.data.objects.new('Plane.1522', me_plane_008)
ob_plane_1521 = bpy.data.objects.new('Plane.1521', me_plane_005)
ob_plane_1520 = bpy.data.objects.new('Plane.1520', me_plane_003)
ob_plane_1519 = bpy.data.objects.new('Plane.1519', me_plane_003)
ob_plane_1517 = bpy.data.objects.new('Plane.1517', me_plane_008)
ob_plane_1516 = bpy.data.objects.new('Plane.1516', me_plane_009)
ob_plane_1513 = bpy.data.objects.new('Plane.1513', me_plane_003)
ob_plane_1512 = bpy.data.objects.new('Plane.1512', me_plane_003)
ob_plane_1511 = bpy.data.objects.new('Plane.1511', me_plane_003)
ob_plane_1510 = bpy.data.objects.new('Plane.1510', me_plane_012)
ob_plane_1509 = bpy.data.objects.new('Plane.1509', me_plane_008)
ob_plane_1508 = bpy.data.objects.new('Plane.1508', me_plane_013)
ob_plane_1507 = bpy.data.objects.new('Plane.1507', me_plane_013)
ob_plane_1506 = bpy.data.objects.new('Plane.1506', me_plane_016)
ob_plane_1505 = bpy.data.objects.new('Plane.1505', me_plane_016)
ob_plane_1500 = bpy.data.objects.new('Plane.1500', me_plane_008)
ob_plane_1499 = bpy.data.objects.new('Plane.1499', me_plane_012)
ob_plane_1498 = bpy.data.objects.new('Plane.1498', me_plane_009)
ob_plane_1497 = bpy.data.objects.new('Plane.1497', me_plane_008)
ob_plane_1494 = bpy.data.objects.new('Plane.1494', me_plane_008)
ob_plane_1493 = bpy.data.objects.new('Plane.1493', me_plane_008)
ob_plane_1492 = bpy.data.objects.new('Plane.1492', me_plane_008)
ob_plane_1491 = bpy.data.objects.new('Plane.1491', me_plane_008)
ob_plane_1488 = bpy.data.objects.new('Plane.1488', me_plane_008)
ob_plane_1487 = bpy.data.objects.new('Plane.1487', me_plane_009)
ob_plane_1486 = bpy.data.objects.new('Plane.1486', me_plane_012)
ob_plane_1485 = bpy.data.objects.new('Plane.1485', me_plane_008)
ob_plane_1480 = bpy.data.objects.new('Plane.1480', me_plane_016)
ob_plane_1479 = bpy.data.objects.new('Plane.1479', me_plane_016)
ob_plane_1478 = bpy.data.objects.new('Plane.1478', me_plane_013)
ob_plane_1477 = bpy.data.objects.new('Plane.1477', me_plane_013)
ob_plane_1476 = bpy.data.objects.new('Plane.1476', me_plane_008)
ob_plane_1475 = bpy.data.objects.new('Plane.1475', me_plane_012)
ob_plane_1474 = bpy.data.objects.new('Plane.1474', me_plane_003)
ob_plane_1473 = bpy.data.objects.new('Plane.1473', me_plane_003)
ob_plane_1472 = bpy.data.objects.new('Plane.1472', me_plane_003)
ob_plane_1470 = bpy.data.objects.new('Plane.1470', me_plane_011)
ob_plane_1469 = bpy.data.objects.new('Plane.1469', me_plane_009)
ob_plane_1468 = bpy.data.objects.new('Plane.1468', me_plane_008)
ob_plane_1466 = bpy.data.objects.new('Plane.1466', me_plane_003)
ob_plane_1437 = bpy.data.objects.new('Plane.1437', me_plane)
ob_plane_1436 = bpy.data.objects.new('Plane.1436', me_plane)
ob_plane_1435 = bpy.data.objects.new('Plane.1435', me_plane)
ob_plane_1434 = bpy.data.objects.new('Plane.1434', me_plane)
ob_plane_1429 = bpy.data.objects.new('Plane.1429', me_plane)
ob_plane = bpy.data.objects.new('Plane', me_plane)
ob_plane_049 = bpy.data.objects.new('Plane.049', me_plane_003)
ob_plane_043 = bpy.data.objects.new('Plane.043', me_plane_003)
ob_plane_041 = bpy.data.objects.new('Plane.041', me_plane_003)
ob_plane_040 = bpy.data.objects.new('Plane.040', me_plane_003)
ob_plane_039 = bpy.data.objects.new('Plane.039', me_plane_012)
ob_plane_028 = bpy.data.objects.new('Plane.028', me_plane_012)
ob_plane_015 = bpy.data.objects.new('Plane.015', me_plane_012)
ob_plane_004 = bpy.data.objects.new('Plane.004', me_plane_012)
ob_plane_003 = bpy.data.objects.new('Plane.003', me_plane_003)
ob_plane_002 = bpy.data.objects.new('Plane.002', me_plane_003)
ob_plane_001 = bpy.data.objects.new('Plane.001', me_plane_003)
ob_plane_042 = bpy.data.objects.new('Plane.042', me_plane_003)
ob_rotationcontrol_001 = bpy.data.objects.new('RotationControl.001', None)
ob_cameratarget = bpy.data.objects.new('CameraTarget', None)
ob_camera = bpy.data.objects.new('Camera', cam_camera)
ob_lamp_001 = bpy.data.objects.new('Lamp.001', light_lamp_004)
ob_lamp = bpy.data.objects.new('Lamp', light_lamp_003)

# ---- transforms, parenting, visibility, modifiers, constraints
ob_plane_033.location = (0.0, 0.0, 0.0)
ob_plane_033.lock_scale = (True, False, False)
ob_plane_033.lineart.crease_threshold = 0.0
ob_plane_014.location = (-10.0, 0.0, 0.0)
ob_plane_014.lock_scale = (True, False, False)
ob_plane_014.lineart.crease_threshold = 0.0
ob_plane_032.location = (-4.9, -1.401e-06, 0.0)
ob_plane_032.rotation_euler = (0.0, 0.0, -1.571)
ob_plane_032.lineart.crease_threshold = 0.0
ob_plane_031.location = (-4.6, 0.3, -5.96e-08)
ob_plane_031.rotation_euler = (0.0, 0.0, -1.571)
ob_plane_031.lineart.crease_threshold = 0.0
ob_plane_030.location = (-4.6, -0.3, -5.96e-08)
ob_plane_030.rotation_euler = (0.0, 0.0, -1.571)
ob_plane_030.lineart.crease_threshold = 0.0
ob_plane_057.location = (-15.9, -9.239e-07, 0.0)
ob_plane_057.rotation_euler = (0.0, 0.0, -1.571)
ob_plane_057.lineart.crease_threshold = 0.0
ob_plane_056.location = (-15.6, 0.3, -5.96e-08)
ob_plane_056.rotation_euler = (0.0, 0.0, -1.571)
ob_plane_056.lineart.crease_threshold = 0.0
ob_plane_055.location = (-15.6, -0.3, -5.96e-08)
ob_plane_055.rotation_euler = (0.0, 0.0, -1.571)
ob_plane_055.lineart.crease_threshold = 0.0
ob_plane_054.location = (-15.6, 0.2, 2.98e-08)
ob_plane_054.rotation_euler = (0.0, 0.0, -1.571)
ob_plane_054.lineart.crease_threshold = 0.0
ob_plane_053.location = (-15.6, 2.98e-08, 0.0)
ob_plane_053.rotation_euler = (0.0, 0.0, -1.571)
ob_plane_053.lineart.crease_threshold = 0.0
ob_plane_047.location = (-5.6, -0.3, -5.96e-08)
ob_plane_047.rotation_euler = (0.0, 0.0, -1.571)
ob_plane_047.lineart.crease_threshold = 0.0
ob_plane_046.location = (-5.6, 0.3, -5.96e-08)
ob_plane_046.rotation_euler = (0.0, 0.0, -1.571)
ob_plane_046.lineart.crease_threshold = 0.0
ob_plane_045.location = (-5.9, -1.401e-06, 0.0)
ob_plane_045.rotation_euler = (0.0, 0.0, -1.571)
ob_plane_045.lineart.crease_threshold = 0.0
ob_plane_029.location = (-24.9, 0.02, -2.98e-08)
ob_plane_029.rotation_euler = (0.0, 0.0, 1.571)
ob_plane_029.lineart.crease_threshold = 0.0
ob_plane_027.location = (-24.9, 0.02, 0.0)
ob_plane_027.rotation_euler = (0.0, 0.0, -1.571)
ob_plane_027.lineart.crease_threshold = 0.0
ob_plane_026.location = (-24.6, 0.32, -5.96e-08)
ob_plane_026.rotation_euler = (0.0, 0.0, -1.571)
ob_plane_026.lineart.crease_threshold = 0.0
ob_plane_025.location = (-24.6, -0.28, -5.96e-08)
ob_plane_025.rotation_euler = (0.0, 0.0, -1.571)
ob_plane_025.lineart.crease_threshold = 0.0
ob_plane_024.location = (-24.6, 0.02, 0.0)
ob_plane_024.rotation_euler = (0.0, 0.0, 4.712)
ob_plane_024.lineart.crease_threshold = 0.0
ob_plane_023.location = (-24.6, 0.22, 2.98e-08)
ob_plane_023.rotation_euler = (0.0, 0.0, 4.712)
ob_plane_023.lineart.crease_threshold = 0.0
ob_plane_022.location = (-25.6, 0.2, 2.98e-08)
ob_plane_022.rotation_euler = (0.0, 0.0, 4.712)
ob_plane_022.lineart.crease_threshold = 0.0
ob_plane_021.location = (-25.6, 8.941e-08, 0.0)
ob_plane_021.rotation_euler = (0.0, 0.0, 4.712)
ob_plane_021.lineart.crease_threshold = 0.0
ob_plane_020.location = (-25.6, -0.3, -5.96e-08)
ob_plane_020.rotation_euler = (0.0, 0.0, -1.571)
ob_plane_020.lineart.crease_threshold = 0.0
ob_plane_013.location = (-25.6, 0.3, -5.96e-08)
ob_plane_013.rotation_euler = (0.0, 0.0, -1.571)
ob_plane_013.lineart.crease_threshold = 0.0
ob_plane_010.location = (-25.9, -1.818e-06, 0.0)
ob_plane_010.rotation_euler = (0.0, 0.0, -1.571)
ob_plane_010.lineart.crease_threshold = 0.0
ob_plane_005.location = (-25.9, -1.818e-06, -2.98e-08)
ob_plane_005.rotation_euler = (0.0, 0.0, 1.571)
ob_plane_005.lineart.crease_threshold = 0.0
ob_plane_016.location = (-20.0, 0.0, 0.0)
ob_plane_016.lineart.crease_threshold = 0.0
ob_plane_019.location = (-5.0, 0.0, 0.0)
ob_plane_019.lineart.crease_threshold = 0.0
ob_plane_018.location = (-15.0, 0.0, 0.0)
ob_plane_018.lineart.crease_threshold = 0.0
ob_plane_017.location = (-25.0, 0.0, 0.0)
ob_plane_017.lineart.crease_threshold = 0.0
ob_plane_011.location = (-25.5, -0.6, 0.2)
ob_plane_011.lineart.crease_threshold = 0.0
ob_plane_012.location = (-24.5, -0.6, 0.2)
ob_plane_012.lineart.crease_threshold = 0.0
ob_plane_009.location = (-5.1, -0.6, 0.0)
ob_plane_009.rotation_euler = (0.0, 0.0, -7.854)
ob_plane_009.lineart.crease_threshold = 0.0
ob_plane_008.location = (-4.1, -0.6, 0.0)
ob_plane_008.rotation_euler = (0.0, 0.0, -7.854)
ob_plane_008.lineart.crease_threshold = 0.0
ob_plane_007.location = (-5.9, -0.6, 0.0)
ob_plane_007.rotation_euler = (0.0, 0.0, -4.712)
ob_plane_007.lineart.crease_threshold = 0.0
ob_plane_006.location = (-4.9, -0.6, 0.0)
ob_plane_006.rotation_euler = (0.0, 0.0, -4.712)
ob_plane_006.lineart.crease_threshold = 0.0
ob_plane_1642.location = (-5.8, -0.3, 0.0)
ob_plane_1642.lineart.crease_threshold = 0.0
ob_plane_1640.location = (-5.4, -0.3, 0.0)
ob_plane_1640.lineart.crease_threshold = 0.0
ob_plane_1638.location = (-5.4, -0.9, 0.0)
ob_plane_1638.rotation_euler = (0.0, 0.0, -3.142)
ob_plane_1638.lineart.crease_threshold = 0.0
ob_plane_1637.location = (-5.2, -0.9, 0.0)
ob_plane_1637.rotation_euler = (0.0, 0.0, -3.142)
ob_plane_1637.lineart.crease_threshold = 0.0
ob_plane_1636.location = (-4.2, -0.9, 0.0)
ob_plane_1636.rotation_euler = (0.0, 0.0, -3.142)
ob_plane_1636.lineart.crease_threshold = 0.0
ob_plane_1635.location = (-4.4, -0.9, 0.0)
ob_plane_1635.rotation_euler = (0.0, 0.0, -3.142)
ob_plane_1635.lineart.crease_threshold = 0.0
ob_plane_1633.location = (-4.4, -0.3, 0.0)
ob_plane_1633.rotation_euler = (0.0, 0.0, -6.283)
ob_plane_1633.lineart.crease_threshold = 0.0
ob_plane_1631.location = (-4.8, -0.3, 0.0)
ob_plane_1631.rotation_euler = (0.0, 0.0, -6.283)
ob_plane_1631.lineart.crease_threshold = 0.0
ob_plane_1618.location = (-14.8, -0.3, 0.2)
ob_plane_1618.rotation_euler = (0.0, 0.0, -6.283)
ob_plane_1618.lineart.crease_threshold = 0.0
ob_plane_1617.location = (-14.6, -0.3, 0.2)
ob_plane_1617.rotation_euler = (0.0, 0.0, -6.283)
ob_plane_1617.lineart.crease_threshold = 0.0
ob_plane_1616.location = (-14.4, -0.3, 0.2)
ob_plane_1616.rotation_euler = (0.0, 0.0, -6.283)
ob_plane_1616.lineart.crease_threshold = 0.0
ob_plane_1615.location = (-14.6, -0.9, 0.2)
ob_plane_1615.rotation_euler = (0.0, 0.0, -3.142)
ob_plane_1615.lineart.crease_threshold = 0.0
ob_plane_1614.location = (-14.4, -0.9, 0.2)
ob_plane_1614.rotation_euler = (0.0, 0.0, -3.142)
ob_plane_1614.lineart.crease_threshold = 0.0
ob_plane_1613.location = (-14.2, -0.9, 0.2)
ob_plane_1613.rotation_euler = (0.0, 0.0, -3.142)
ob_plane_1613.lineart.crease_threshold = 0.0
ob_plane_1612.location = (-15.2, -0.9, 0.2)
ob_plane_1612.rotation_euler = (0.0, 0.0, -3.142)
ob_plane_1612.lineart.crease_threshold = 0.0
ob_plane_1611.location = (-15.4, -0.9, 0.2)
ob_plane_1611.rotation_euler = (0.0, 0.0, -3.142)
ob_plane_1611.lineart.crease_threshold = 0.0
ob_plane_1610.location = (-15.6, -0.9, 0.2)
ob_plane_1610.rotation_euler = (0.0, 0.0, -3.142)
ob_plane_1610.lineart.crease_threshold = 0.0
ob_plane_1609.location = (-15.4, -0.3, 0.2)
ob_plane_1609.lineart.crease_threshold = 0.0
ob_plane_1608.location = (-15.6, -0.3, 0.2)
ob_plane_1608.lineart.crease_threshold = 0.0
ob_plane_1605.location = (-24.5, -0.6, 0.0)
ob_plane_1605.rotation_euler = (0.0, 0.0, -1.571)
ob_plane_1605.lineart.crease_threshold = 0.0
ob_plane_1604.location = (-24.5, -0.6, 0.2)
ob_plane_1604.rotation_euler = (0.0, 0.0, -1.571)
ob_plane_1604.lineart.crease_threshold = 0.0
ob_plane_1603.location = (-25.5, -0.6, 0.2)
ob_plane_1603.rotation_euler = (0.0, 0.0, -1.571)
ob_plane_1603.lineart.crease_threshold = 0.0
ob_plane_1602.location = (-25.5, -0.6, 0.0)
ob_plane_1602.rotation_euler = (0.0, 0.0, -1.571)
ob_plane_1602.lineart.crease_threshold = 0.0
ob_plane_1573.location = (-25.9, -0.3, -5.96e-08)
ob_plane_1573.lineart.crease_threshold = 0.0
ob_plane_1572.location = (-25.1, -0.4, 0.2)
ob_plane_1572.rotation_euler = (0.0, 0.0, -1.571)
ob_plane_1572.lineart.crease_threshold = 0.0
ob_plane_1571.location = (-25.8, -0.3, 2.98e-08)
ob_plane_1571.lineart.crease_threshold = 0.0
ob_plane_1570.location = (-25.6, -0.3, 0.0)
ob_plane_1570.lineart.crease_threshold = 0.0
ob_plane_1568.location = (-25.9, -0.8, 0.2)
ob_plane_1568.rotation_euler = (0.0, 0.0, 1.571)
ob_plane_1568.lineart.crease_threshold = 0.0
ob_plane_1567.location = (-25.1, -0.3, -5.96e-08)
ob_plane_1567.rotation_euler = (0.0, 0.0, -1.571)
ob_plane_1567.lineart.crease_threshold = 0.0
ob_plane_1566.location = (-25.9, -0.9, -5.96e-08)
ob_plane_1566.rotation_euler = (0.0, 0.0, -4.712)
ob_plane_1566.lineart.crease_threshold = 0.0
ob_plane_1565.location = (-25.1, -0.9, -5.96e-08)
ob_plane_1565.rotation_euler = (0.0, 0.0, -3.142)
ob_plane_1565.lineart.crease_threshold = 0.0
ob_plane_1564.location = (-25.9, -0.8, 2.98e-08)
ob_plane_1564.rotation_euler = (0.0, 0.0, 1.571)
ob_plane_1564.lineart.crease_threshold = 0.0
ob_plane_1563.location = (-25.9, -0.6, 2.98e-08)
ob_plane_1563.rotation_euler = (0.0, 0.0, 1.571)
ob_plane_1563.lineart.crease_threshold = 0.0
ob_plane_1562.location = (-25.9, -0.3, 0.2)
ob_plane_1562.lineart.crease_threshold = 0.0
ob_plane_1561.location = (-25.1, -0.9, 0.2)
ob_plane_1561.rotation_euler = (0.0, 0.0, -3.142)
ob_plane_1561.lineart.crease_threshold = 0.0
ob_plane_1560.location = (-25.1, -0.3, 0.2)
ob_plane_1560.rotation_euler = (0.0, 0.0, -3.142)
ob_plane_1560.lineart.crease_threshold = 0.0
ob_plane_1559.location = (-25.9, -0.9, 0.2)
ob_plane_1559.lineart.crease_threshold = 0.0
ob_plane_1558.location = (-25.8, -0.3, 0.2)
ob_plane_1558.lineart.crease_threshold = 0.0
ob_plane_1557.location = (-25.6, -0.3, 0.2)
ob_plane_1557.lineart.crease_threshold = 0.0
ob_plane_1556.location = (-25.6, -0.9, 0.2)
ob_plane_1556.rotation_euler = (0.0, 0.0, 3.142)
ob_plane_1556.lineart.crease_threshold = 0.0
ob_plane_1555.location = (-25.2, -0.9, 0.2)
ob_plane_1555.rotation_euler = (0.0, 0.0, 3.142)
ob_plane_1555.lineart.crease_threshold = 0.0
ob_plane_1554.location = (-25.1, -0.6, 2.98e-08)
ob_plane_1554.rotation_euler = (0.0, 0.0, 4.712)
ob_plane_1554.lineart.crease_threshold = 0.0
ob_plane_1553.location = (-25.1, -0.4, 2.98e-08)
ob_plane_1553.rotation_euler = (0.0, 0.0, 4.712)
ob_plane_1553.lineart.crease_threshold = 0.0
ob_plane_1552.location = (-25.6, -0.9, 0.0)
ob_plane_1552.rotation_euler = (0.0, 0.0, 3.142)
ob_plane_1552.lineart.crease_threshold = 0.0
ob_plane_1551.location = (-25.2, -0.9, 2.98e-08)
ob_plane_1551.rotation_euler = (0.0, 0.0, 3.142)
ob_plane_1551.lineart.crease_threshold = 0.0
ob_plane_1550.location = (-25.4, -0.9, 0.2)
ob_plane_1550.rotation_euler = (0.0, 0.0, 3.142)
ob_plane_1550.lineart.crease_threshold = 0.0
ob_plane_1549.location = (-25.4, -0.3, 0.2)
ob_plane_1549.lineart.crease_threshold = 0.0
ob_plane_1548.location = (-25.4, -0.3, 2.98e-08)
ob_plane_1548.lineart.crease_threshold = 0.0
ob_plane_1547.location = (-25.4, -0.9, 2.98e-08)
ob_plane_1547.rotation_euler = (0.0, 0.0, 3.142)
ob_plane_1547.lineart.crease_threshold = 0.0
ob_plane_1546.location = (-24.4, -0.9, 2.98e-08)
ob_plane_1546.rotation_euler = (0.0, 0.0, 3.142)
ob_plane_1546.lineart.crease_threshold = 0.0
ob_plane_1545.location = (-24.4, -0.3, 2.98e-08)
ob_plane_1545.lineart.crease_threshold = 0.0
ob_plane_1544.location = (-24.4, -0.3, 0.2)
ob_plane_1544.lineart.crease_threshold = 0.0
ob_plane_1543.location = (-24.4, -0.9, 0.2)
ob_plane_1543.rotation_euler = (0.0, 0.0, 3.142)
ob_plane_1543.lineart.crease_threshold = 0.0
ob_plane_1542.location = (-24.2, -0.9, 2.98e-08)
ob_plane_1542.rotation_euler = (0.0, 0.0, 3.142)
ob_plane_1542.lineart.crease_threshold = 0.0
ob_plane_1541.location = (-24.6, -0.9, 0.0)
ob_plane_1541.rotation_euler = (0.0, 0.0, 3.142)
ob_plane_1541.lineart.crease_threshold = 0.0
ob_plane_1540.location = (-24.1, -0.4, 2.98e-08)
ob_plane_1540.rotation_euler = (0.0, 0.0, 4.712)
ob_plane_1540.lineart.crease_threshold = 0.0
ob_plane_1539.location = (-24.1, -0.6, 2.98e-08)
ob_plane_1539.rotation_euler = (0.0, 0.0, 4.712)
ob_plane_1539.lineart.crease_threshold = 0.0
ob_plane_1538.location = (-24.2, -0.9, 0.2)
ob_plane_1538.rotation_euler = (0.0, 0.0, 3.142)
ob_plane_1538.lineart.crease_threshold = 0.0
ob_plane_1537.location = (-24.6, -0.9, 0.2)
ob_plane_1537.rotation_euler = (0.0, 0.0, 3.142)
ob_plane_1537.lineart.crease_threshold = 0.0
ob_plane_1536.location = (-24.6, -0.3, 0.2)
ob_plane_1536.lineart.crease_threshold = 0.0
ob_plane_1535.location = (-24.8, -0.3, 0.2)
ob_plane_1535.lineart.crease_threshold = 0.0
ob_plane_1534.location = (-24.9, -0.9, 0.2)
ob_plane_1534.lineart.crease_threshold = 0.0
ob_plane_1533.location = (-24.1, -0.3, 0.2)
ob_plane_1533.rotation_euler = (0.0, 0.0, -3.142)
ob_plane_1533.lineart.crease_threshold = 0.0
ob_plane_1532.location = (-24.1, -0.9, 0.2)
ob_plane_1532.rotation_euler = (0.0, 0.0, -3.142)
ob_plane_1532.lineart.crease_threshold = 0.0
ob_plane_1531.location = (-24.9, -0.3, 0.2)
ob_plane_1531.lineart.crease_threshold = 0.0
ob_plane_1530.location = (-24.9, -0.6, 2.98e-08)
ob_plane_1530.rotation_euler = (0.0, 0.0, 1.571)
ob_plane_1530.lineart.crease_threshold = 0.0
ob_plane_1529.location = (-24.9, -0.8, 2.98e-08)
ob_plane_1529.rotation_euler = (0.0, 0.0, 1.571)
ob_plane_1529.lineart.crease_threshold = 0.0
ob_plane_1528.location = (-24.1, -0.9, -5.96e-08)
ob_plane_1528.rotation_euler = (0.0, 0.0, -3.142)
ob_plane_1528.lineart.crease_threshold = 0.0
ob_plane_1527.location = (-24.9, -0.9, -5.96e-08)
ob_plane_1527.rotation_euler = (0.0, 0.0, -4.712)
ob_plane_1527.lineart.crease_threshold = 0.0
ob_plane_1526.location = (-24.1, -0.3, -5.96e-08)
ob_plane_1526.rotation_euler = (0.0, 0.0, -1.571)
ob_plane_1526.lineart.crease_threshold = 0.0
ob_plane_1525.location = (-24.9, -0.8, 0.2)
ob_plane_1525.rotation_euler = (0.0, 0.0, 1.571)
ob_plane_1525.lineart.crease_threshold = 0.0
ob_plane_1523.location = (-24.6, -0.3, 0.0)
ob_plane_1523.lineart.crease_threshold = 0.0
ob_plane_1522.location = (-24.8, -0.3, 2.98e-08)
ob_plane_1522.lineart.crease_threshold = 0.0
ob_plane_1521.location = (-24.1, -0.4, 0.2)
ob_plane_1521.rotation_euler = (0.0, 0.0, -1.571)
ob_plane_1521.lineart.crease_threshold = 0.0
ob_plane_1520.location = (-24.9, -0.3, -5.96e-08)
ob_plane_1520.lineart.crease_threshold = 0.0
ob_plane_1519.location = (-14.9, -0.3, -5.96e-08)
ob_plane_1519.lineart.crease_threshold = 0.0
ob_plane_1517.location = (-14.8, -0.3, 2.98e-08)
ob_plane_1517.lineart.crease_threshold = 0.0
ob_plane_1516.location = (-14.6, -0.3, 0.0)
ob_plane_1516.lineart.crease_threshold = 0.0
ob_plane_1513.location = (-14.1, -0.3, -5.96e-08)
ob_plane_1513.rotation_euler = (0.0, 0.0, -1.571)
ob_plane_1513.lineart.crease_threshold = 0.0
ob_plane_1512.location = (-14.9, -0.9, -5.96e-08)
ob_plane_1512.rotation_euler = (0.0, 0.0, -4.712)
ob_plane_1512.lineart.crease_threshold = 0.0
ob_plane_1511.location = (-14.1, -0.9, -5.96e-08)
ob_plane_1511.rotation_euler = (0.0, 0.0, -3.142)
ob_plane_1511.lineart.crease_threshold = 0.0
ob_plane_1510.location = (-14.9, -0.8, 2.98e-08)
ob_plane_1510.rotation_euler = (0.0, 0.0, 1.571)
ob_plane_1510.lineart.crease_threshold = 0.0
ob_plane_1509.location = (-14.9, -0.6, 2.98e-08)
ob_plane_1509.rotation_euler = (0.0, 0.0, 1.571)
ob_plane_1509.lineart.crease_threshold = 0.0
ob_plane_1508.location = (-14.9, -0.3, 0.2)
ob_plane_1508.lineart.crease_threshold = 0.0
ob_plane_1507.location = (-14.1, -0.9, 0.2)
ob_plane_1507.rotation_euler = (0.0, 0.0, -3.142)
ob_plane_1507.lineart.crease_threshold = 0.0
ob_plane_1506.location = (-14.1, -0.3, 0.2)
ob_plane_1506.rotation_euler = (0.0, 0.0, -3.142)
ob_plane_1506.lineart.crease_threshold = 0.0
ob_plane_1505.location = (-14.9, -0.9, 0.2)
ob_plane_1505.lineart.crease_threshold = 0.0
ob_plane_1500.location = (-14.1, -0.6, 2.98e-08)
ob_plane_1500.rotation_euler = (0.0, 0.0, 4.712)
ob_plane_1500.lineart.crease_threshold = 0.0
ob_plane_1499.location = (-14.1, -0.4, 2.98e-08)
ob_plane_1499.rotation_euler = (0.0, 0.0, 4.712)
ob_plane_1499.lineart.crease_threshold = 0.0
ob_plane_1498.location = (-14.6, -0.9, 0.0)
ob_plane_1498.rotation_euler = (0.0, 0.0, 3.142)
ob_plane_1498.lineart.crease_threshold = 0.0
ob_plane_1497.location = (-14.2, -0.9, 2.98e-08)
ob_plane_1497.rotation_euler = (0.0, 0.0, 3.142)
ob_plane_1497.lineart.crease_threshold = 0.0
ob_plane_1494.location = (-14.4, -0.3, 2.98e-08)
ob_plane_1494.lineart.crease_threshold = 0.0
ob_plane_1493.location = (-14.4, -0.9, 2.98e-08)
ob_plane_1493.rotation_euler = (0.0, 0.0, 3.142)
ob_plane_1493.lineart.crease_threshold = 0.0
ob_plane_1492.location = (-15.4, -0.9, 2.98e-08)
ob_plane_1492.rotation_euler = (0.0, 0.0, 3.142)
ob_plane_1492.lineart.crease_threshold = 0.0
ob_plane_1491.location = (-15.4, -0.3, 2.98e-08)
ob_plane_1491.lineart.crease_threshold = 0.0
ob_plane_1488.location = (-15.2, -0.9, 2.98e-08)
ob_plane_1488.rotation_euler = (0.0, 0.0, 3.142)
ob_plane_1488.lineart.crease_threshold = 0.0
ob_plane_1487.location = (-15.6, -0.9, 0.0)
ob_plane_1487.rotation_euler = (0.0, 0.0, 3.142)
ob_plane_1487.lineart.crease_threshold = 0.0
ob_plane_1486.location = (-15.1, -0.4, 2.98e-08)
ob_plane_1486.rotation_euler = (0.0, 0.0, 4.712)
ob_plane_1486.lineart.crease_threshold = 0.0
ob_plane_1485.location = (-15.1, -0.6, 2.98e-08)
ob_plane_1485.rotation_euler = (0.0, 0.0, 4.712)
ob_plane_1485.lineart.crease_threshold = 0.0
ob_plane_1480.location = (-15.9, -0.9, 0.2)
ob_plane_1480.lineart.crease_threshold = 0.0
ob_plane_1479.location = (-15.1, -0.3, 0.2)
ob_plane_1479.rotation_euler = (0.0, 0.0, -3.142)
ob_plane_1479.lineart.crease_threshold = 0.0
ob_plane_1478.location = (-15.1, -0.9, 0.2)
ob_plane_1478.rotation_euler = (0.0, 0.0, -3.142)
ob_plane_1478.lineart.crease_threshold = 0.0
ob_plane_1477.location = (-15.9, -0.3, 0.2)
ob_plane_1477.lineart.crease_threshold = 0.0
ob_plane_1476.location = (-15.9, -0.6, 2.98e-08)
ob_plane_1476.rotation_euler = (0.0, 0.0, 1.571)
ob_plane_1476.lineart.crease_threshold = 0.0
ob_plane_1475.location = (-15.9, -0.8, 2.98e-08)
ob_plane_1475.rotation_euler = (0.0, 0.0, 1.571)
ob_plane_1475.lineart.crease_threshold = 0.0
ob_plane_1474.location = (-15.1, -0.9, -5.96e-08)
ob_plane_1474.rotation_euler = (0.0, 0.0, -3.142)
ob_plane_1474.lineart.crease_threshold = 0.0
ob_plane_1473.location = (-15.9, -0.9, -5.96e-08)
ob_plane_1473.rotation_euler = (0.0, 0.0, -4.712)
ob_plane_1473.lineart.crease_threshold = 0.0
ob_plane_1472.location = (-15.1, -0.3, -5.96e-08)
ob_plane_1472.rotation_euler = (0.0, 0.0, -1.571)
ob_plane_1472.lineart.crease_threshold = 0.0
ob_plane_1470.location = (-15.8, -0.3, 0.2)
ob_plane_1470.lineart.crease_threshold = 0.0
ob_plane_1469.location = (-15.6, -0.3, 0.0)
ob_plane_1469.lineart.crease_threshold = 0.0
ob_plane_1468.location = (-15.8, -0.3, 2.98e-08)
ob_plane_1468.lineart.crease_threshold = 0.0
ob_plane_1466.location = (-15.9, -0.3, -5.96e-08)
ob_plane_1466.lineart.crease_threshold = 0.0
ob_plane_1437.location = (-15.5, -0.6, 0.0)
ob_plane_1437.rotation_euler = (0.0, 0.0, -1.571)
ob_plane_1437.lineart.crease_threshold = 0.0
ob_plane_1436.location = (-15.5, -0.6, 0.2)
ob_plane_1436.rotation_euler = (0.0, 0.0, -1.571)
ob_plane_1436.lineart.crease_threshold = 0.0
ob_plane_1435.location = (-14.5, -0.6, 0.2)
ob_plane_1435.rotation_euler = (0.0, 0.0, -1.571)
ob_plane_1435.lineart.crease_threshold = 0.0
ob_plane_1434.location = (-14.5, -0.6, 0.0)
ob_plane_1434.rotation_euler = (0.0, 0.0, -1.571)
ob_plane_1434.lineart.crease_threshold = 0.0
ob_plane_1429.location = (-4.5, -0.6, 0.0)
ob_plane_1429.rotation_euler = (0.0, 0.0, -1.571)
ob_plane_1429.lineart.crease_threshold = 0.0
ob_plane.location = (-5.5, -0.6, 0.0)
ob_plane.rotation_euler = (0.0, 0.0, -1.571)
ob_plane.lineart.crease_threshold = 0.0
ob_plane_049.location = (-5.9, -0.3, -5.96e-08)
ob_plane_049.lineart.crease_threshold = 0.0
ob_plane_043.location = (-5.1, -0.3, -5.96e-08)
ob_plane_043.rotation_euler = (0.0, 0.0, -1.571)
ob_plane_043.lineart.crease_threshold = 0.0
ob_plane_041.location = (-5.9, -0.9, -5.96e-08)
ob_plane_041.rotation_euler = (0.0, 0.0, -4.712)
ob_plane_041.lineart.crease_threshold = 0.0
ob_plane_040.location = (-5.1, -0.9, -5.96e-08)
ob_plane_040.rotation_euler = (0.0, 0.0, -3.142)
ob_plane_040.lineart.crease_threshold = 0.0
ob_plane_039.location = (-5.9, -0.8, 2.98e-08)
ob_plane_039.rotation_euler = (0.0, 0.0, 1.571)
ob_plane_039.lineart.crease_threshold = 0.0
ob_plane_028.location = (-5.1, -0.4, 2.98e-08)
ob_plane_028.rotation_euler = (0.0, 0.0, 4.712)
ob_plane_028.lineart.crease_threshold = 0.0
ob_plane_015.location = (-4.1, -0.4, 2.98e-08)
ob_plane_015.rotation_euler = (0.0, 0.0, 4.712)
ob_plane_015.lineart.crease_threshold = 0.0
ob_plane_004.location = (-4.9, -0.8, 2.98e-08)
ob_plane_004.rotation_euler = (0.0, 0.0, 1.571)
ob_plane_004.lineart.crease_threshold = 0.0
ob_plane_003.location = (-4.1, -0.9, -5.96e-08)
ob_plane_003.rotation_euler = (0.0, 0.0, -3.142)
ob_plane_003.lineart.crease_threshold = 0.0
ob_plane_002.location = (-4.9, -0.9, -5.96e-08)
ob_plane_002.rotation_euler = (0.0, 0.0, -4.712)
ob_plane_002.lineart.crease_threshold = 0.0
ob_plane_001.location = (-4.1, -0.3, -5.96e-08)
ob_plane_001.rotation_euler = (0.0, 0.0, -1.571)
ob_plane_001.lineart.crease_threshold = 0.0
ob_plane_042.location = (-4.9, -0.3, -5.96e-08)
ob_plane_042.lineart.crease_threshold = 0.0
ob_rotationcontrol_001.location = (-25.0, 0.0, 0.0)
ob_rotationcontrol_001.empty_image_offset = (0.0, 0.0)
ob_rotationcontrol_001.lineart.crease_threshold = 0.0
ob_cameratarget.parent = ob_rotationcontrol_001
ob_cameratarget.location = (0.0, 0.0, 2.451)
ob_cameratarget.empty_image_offset = (0.0, 0.0)
ob_cameratarget.lineart.crease_threshold = 0.0
ob_camera.parent = ob_cameratarget
ob_camera.location = (4.0, 4.0, 3.268)
ob_camera.rotation_euler = (1.109, 0.01082, 0.8149)
ob_camera.lock_rotations_4d = False
ob_camera.empty_display_type = 'ARROWS'
ob_camera.color = (0.0, 0.0, 0.0, 0.0)
ob_camera.display_type = 'WIRE'
ob_camera.lineart.crease_threshold = 0.0
_c = ob_camera.constraints.new('TRACK_TO'); _c.name = 'TrackTo'
_c.target = ob_cameratarget
ob_lamp_001.parent = ob_rotationcontrol_001
ob_lamp_001.location = (-1.0, 2.0, 2.0)
ob_lamp_001.lock_rotations_4d = False
ob_lamp_001.empty_display_type = 'ARROWS'
ob_lamp_001.color = (0.0, 0.0, 0.0, 0.0)
ob_lamp_001.lineart.crease_threshold = 0.0
_c = ob_lamp_001.constraints.new('TRACK_TO'); _c.name = 'TrackTo'
_c.target = ob_rotationcontrol_001
ob_lamp.parent = ob_rotationcontrol_001
ob_lamp.location = (-1.0, 2.0, 0.8)
ob_lamp.lock_rotations_4d = False
ob_lamp.empty_display_type = 'ARROWS'
ob_lamp.color = (0.0, 0.0, 0.0, 0.0)
ob_lamp.lineart.crease_threshold = 0.0
_c = ob_lamp.constraints.new('TRACK_TO'); _c.name = 'TrackTo'
_c.target = ob_rotationcontrol_001

# ---- collection membership
col_collection_1.objects.link(ob_plane_033)
col_collection_1.objects.link(ob_plane_014)
col_collection_1.objects.link(ob_plane_032)
col_collection_1.objects.link(ob_plane_031)
col_collection_1.objects.link(ob_plane_030)
col_collection_1.objects.link(ob_plane_057)
col_collection_1.objects.link(ob_plane_056)
col_collection_1.objects.link(ob_plane_055)
col_collection_1.objects.link(ob_plane_054)
col_collection_1.objects.link(ob_plane_053)
col_collection_1.objects.link(ob_plane_047)
col_collection_1.objects.link(ob_plane_046)
col_collection_1.objects.link(ob_plane_045)
col_collection_1.objects.link(ob_plane_029)
col_collection_1.objects.link(ob_plane_027)
col_collection_1.objects.link(ob_plane_026)
col_collection_1.objects.link(ob_plane_025)
col_collection_1.objects.link(ob_plane_024)
col_collection_1.objects.link(ob_plane_023)
col_collection_1.objects.link(ob_plane_022)
col_collection_1.objects.link(ob_plane_021)
col_collection_1.objects.link(ob_plane_020)
col_collection_1.objects.link(ob_plane_013)
col_collection_1.objects.link(ob_plane_010)
col_collection_1.objects.link(ob_plane_005)
col_collection_1.objects.link(ob_plane_016)
col_collection_1.objects.link(ob_plane_019)
col_collection_1.objects.link(ob_plane_018)
col_collection_1.objects.link(ob_plane_017)
col_collection_1.objects.link(ob_plane_011)
col_collection_1.objects.link(ob_plane_012)
col_collection_1.objects.link(ob_plane_009)
col_collection_1.objects.link(ob_plane_008)
col_collection_1.objects.link(ob_plane_007)
col_collection_1.objects.link(ob_plane_006)
col_collection_1.objects.link(ob_plane_1642)
col_collection_1.objects.link(ob_plane_1640)
col_collection_1.objects.link(ob_plane_1638)
col_collection_1.objects.link(ob_plane_1637)
col_collection_1.objects.link(ob_plane_1636)
col_collection_1.objects.link(ob_plane_1635)
col_collection_1.objects.link(ob_plane_1633)
col_collection_1.objects.link(ob_plane_1631)
col_collection_1.objects.link(ob_plane_1618)
col_collection_1.objects.link(ob_plane_1617)
col_collection_1.objects.link(ob_plane_1616)
col_collection_1.objects.link(ob_plane_1615)
col_collection_1.objects.link(ob_plane_1614)
col_collection_1.objects.link(ob_plane_1613)
col_collection_1.objects.link(ob_plane_1612)
col_collection_1.objects.link(ob_plane_1611)
col_collection_1.objects.link(ob_plane_1610)
col_collection_1.objects.link(ob_plane_1609)
col_collection_1.objects.link(ob_plane_1608)
col_collection_1.objects.link(ob_plane_1605)
col_collection_1.objects.link(ob_plane_1604)
col_collection_1.objects.link(ob_plane_1603)
col_collection_1.objects.link(ob_plane_1602)
col_collection_1.objects.link(ob_plane_1573)
col_collection_1.objects.link(ob_plane_1572)
col_collection_1.objects.link(ob_plane_1571)
col_collection_1.objects.link(ob_plane_1570)
col_collection_1.objects.link(ob_plane_1568)
col_collection_1.objects.link(ob_plane_1567)
col_collection_1.objects.link(ob_plane_1566)
col_collection_1.objects.link(ob_plane_1565)
col_collection_1.objects.link(ob_plane_1564)
col_collection_1.objects.link(ob_plane_1563)
col_collection_1.objects.link(ob_plane_1562)
col_collection_1.objects.link(ob_plane_1561)
col_collection_1.objects.link(ob_plane_1560)
col_collection_1.objects.link(ob_plane_1559)
col_collection_1.objects.link(ob_plane_1558)
col_collection_1.objects.link(ob_plane_1557)
col_collection_1.objects.link(ob_plane_1556)
col_collection_1.objects.link(ob_plane_1555)
col_collection_1.objects.link(ob_plane_1554)
col_collection_1.objects.link(ob_plane_1553)
col_collection_1.objects.link(ob_plane_1552)
col_collection_1.objects.link(ob_plane_1551)
col_collection_1.objects.link(ob_plane_1550)
col_collection_1.objects.link(ob_plane_1549)
col_collection_1.objects.link(ob_plane_1548)
col_collection_1.objects.link(ob_plane_1547)
col_collection_1.objects.link(ob_plane_1546)
col_collection_1.objects.link(ob_plane_1545)
col_collection_1.objects.link(ob_plane_1544)
col_collection_1.objects.link(ob_plane_1543)
col_collection_1.objects.link(ob_plane_1542)
col_collection_1.objects.link(ob_plane_1541)
col_collection_1.objects.link(ob_plane_1540)
col_collection_1.objects.link(ob_plane_1539)
col_collection_1.objects.link(ob_plane_1538)
col_collection_1.objects.link(ob_plane_1537)
col_collection_1.objects.link(ob_plane_1536)
col_collection_1.objects.link(ob_plane_1535)
col_collection_1.objects.link(ob_plane_1534)
col_collection_1.objects.link(ob_plane_1533)
col_collection_1.objects.link(ob_plane_1532)
col_collection_1.objects.link(ob_plane_1531)
col_collection_1.objects.link(ob_plane_1530)
col_collection_1.objects.link(ob_plane_1529)
col_collection_1.objects.link(ob_plane_1528)
col_collection_1.objects.link(ob_plane_1527)
col_collection_1.objects.link(ob_plane_1526)
col_collection_1.objects.link(ob_plane_1525)
col_collection_1.objects.link(ob_plane_1523)
col_collection_1.objects.link(ob_plane_1522)
col_collection_1.objects.link(ob_plane_1521)
col_collection_1.objects.link(ob_plane_1520)
col_collection_1.objects.link(ob_plane_1519)
col_collection_1.objects.link(ob_plane_1517)
col_collection_1.objects.link(ob_plane_1516)
col_collection_1.objects.link(ob_plane_1513)
col_collection_1.objects.link(ob_plane_1512)
col_collection_1.objects.link(ob_plane_1511)
col_collection_1.objects.link(ob_plane_1510)
col_collection_1.objects.link(ob_plane_1509)
col_collection_1.objects.link(ob_plane_1508)
col_collection_1.objects.link(ob_plane_1507)
col_collection_1.objects.link(ob_plane_1506)
col_collection_1.objects.link(ob_plane_1505)
col_collection_1.objects.link(ob_plane_1500)
col_collection_1.objects.link(ob_plane_1499)
col_collection_1.objects.link(ob_plane_1498)
col_collection_1.objects.link(ob_plane_1497)
col_collection_1.objects.link(ob_plane_1494)
col_collection_1.objects.link(ob_plane_1493)
col_collection_1.objects.link(ob_plane_1492)
col_collection_1.objects.link(ob_plane_1491)
col_collection_1.objects.link(ob_plane_1488)
col_collection_1.objects.link(ob_plane_1487)
col_collection_1.objects.link(ob_plane_1486)
col_collection_1.objects.link(ob_plane_1485)
col_collection_1.objects.link(ob_plane_1480)
col_collection_1.objects.link(ob_plane_1479)
col_collection_1.objects.link(ob_plane_1478)
col_collection_1.objects.link(ob_plane_1477)
col_collection_1.objects.link(ob_plane_1476)
col_collection_1.objects.link(ob_plane_1475)
col_collection_1.objects.link(ob_plane_1474)
col_collection_1.objects.link(ob_plane_1473)
col_collection_1.objects.link(ob_plane_1472)
col_collection_1.objects.link(ob_plane_1470)
col_collection_1.objects.link(ob_plane_1469)
col_collection_1.objects.link(ob_plane_1468)
col_collection_1.objects.link(ob_plane_1466)
col_collection_1.objects.link(ob_plane_1437)
col_collection_1.objects.link(ob_plane_1436)
col_collection_1.objects.link(ob_plane_1435)
col_collection_1.objects.link(ob_plane_1434)
col_collection_1.objects.link(ob_plane_1429)
col_collection_1.objects.link(ob_plane)
col_collection_1.objects.link(ob_plane_049)
col_collection_1.objects.link(ob_plane_043)
col_collection_1.objects.link(ob_plane_041)
col_collection_1.objects.link(ob_plane_040)
col_collection_1.objects.link(ob_plane_039)
col_collection_1.objects.link(ob_plane_028)
col_collection_1.objects.link(ob_plane_015)
col_collection_1.objects.link(ob_plane_004)
col_collection_1.objects.link(ob_plane_003)
col_collection_1.objects.link(ob_plane_002)
col_collection_1.objects.link(ob_plane_001)
col_collection_1.objects.link(ob_plane_042)
col_collection_1.objects.link(ob_rotationcontrol_001)
col_collection_1.objects.link(ob_cameratarget)
col_collection_1.objects.link(ob_camera)
col_collection_1.objects.link(ob_lamp_001)
col_collection_1.objects.link(ob_lamp)

# ---- scene / render settings (as saved in the file)
scene.camera = ob_camera
scene.frame_start = 1; scene.frame_end = 6; scene.frame_set(6)
scene.render.engine = 'BLENDER_EEVEE_NEXT'
scene.render.image_settings.compression = 90
scene.render.resolution_x = 256
scene.render.resolution_y = 512
scene.render.dither_intensity = 0.0
scene.render.bake_margin = 2
scene.render.bake_bias = 0.0
scene.cycles.use_denoising = False
scene.cycles.samples = 10
scene.cycles.sampling_pattern = 'TABULATED_SOBOL'
scene.cycles.light_sampling_threshold = 0.0
scene.cycles.use_adaptive_sampling = False
scene.cycles.use_light_tree = False
scene.cycles.blur_glossy = 0.0
scene.cycles.volume_bounces = 1
scene.cycles.pixel_filter_type = 'GAUSSIAN'
scene.cycles.sample_clamp_indirect = 0.0
scene.view_settings.view_transform = 'Standard'
bpy.context.view_layer.update()
